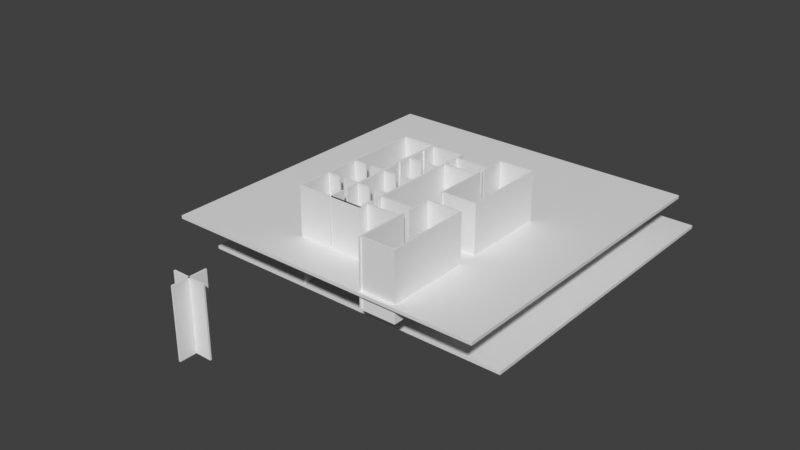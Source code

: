 # Source: Inside.blend  (saved by Blender 3.6.11; exported with 4.5.12 LTS)
import bpy
from mathutils import Matrix  # noqa: F401  (used for matrix-valued properties, if any)

bpy.ops.wm.read_factory_settings(use_empty=True)
scene = bpy.context.scene
scene.name = 'Scene'

# ---- collections
col_collection = bpy.data.collections.new('Collection'); scene.collection.children.link(col_collection)
col_aroundwalls = bpy.data.collections.new('aroundWalls'); col_collection.children.link(col_aroundwalls)
col_default = bpy.data.collections.new('DEFAULT'); col_collection.children.link(col_default)
col_doorroom = bpy.data.collections.new('DoorRoom'); col_collection.children.link(col_doorroom)
col_zdoorwall = bpy.data.collections.new('zDoorWall'); col_doorroom.children.link(col_zdoorwall)
col_xdoorwall = bpy.data.collections.new('xDoorWall'); col_doorroom.children.link(col_xdoorwall)
col_xdoorwall_001 = bpy.data.collections.new('xDoorWall.001'); col_doorroom.children.link(col_xdoorwall_001)
col_4menroom = bpy.data.collections.new('4menRoom'); col_collection.children.link(col_4menroom)
col_rouka = bpy.data.collections.new('Rouka'); col_collection.children.link(col_rouka)
col_any = bpy.data.collections.new('Any'); col_collection.children.link(col_any)
col_doorroom_001 = bpy.data.collections.new('DoorRoom.001'); col_collection.children.link(col_doorroom_001)
col_zdoorwall_001 = bpy.data.collections.new('zDoorWall.001'); col_doorroom_001.children.link(col_zdoorwall_001)
col_xdoorwall_003 = bpy.data.collections.new('xDoorWall.003'); col_doorroom_001.children.link(col_xdoorwall_003)
col_xdoorwall_002 = bpy.data.collections.new('xDoorWall.002'); col_doorroom_001.children.link(col_xdoorwall_002)
col_items = bpy.data.collections.new('Items'); col_collection.children.link(col_items)
col_enemy = bpy.data.collections.new('Enemy'); col_collection.children.link(col_enemy)
col_doorroom_002 = bpy.data.collections.new('DoorRoom.002'); col_collection.children.link(col_doorroom_002)
col_zdoorwall_002 = bpy.data.collections.new('zDoorWall.002'); col_doorroom_002.children.link(col_zdoorwall_002)
col_xdoorwall_004 = bpy.data.collections.new('xDoorWall.004'); col_doorroom_002.children.link(col_xdoorwall_004)
col_xdoorwall_005 = bpy.data.collections.new('xDoorWall.005'); col_doorroom_002.children.link(col_xdoorwall_005)
col_collection_11 = bpy.data.collections.new('Collection 11'); col_collection.children.link(col_collection_11)
col_rouka_001 = bpy.data.collections.new('Rouka.001'); col_collection.children.link(col_rouka_001)
col_any_001 = bpy.data.collections.new('Any.001'); col_collection.children.link(col_any_001)

# ---- materials (node trees are filled in below, after node groups)
mat_material = bpy.data.materials.new('Material')
mat_material.alpha_threshold = 0.0
mat_material.use_transparent_shadow = False
mat_material.roughness = 0.5
mat_material.line_color = (0.0, 0.0, 0.0, 1.0)
mat_material_001 = bpy.data.materials.new('Material.001')
mat_material_001.alpha_threshold = 0.0
mat_material_001.use_transparent_shadow = False
mat_material_001.roughness = 0.5
mat_material_001.line_color = (0.0, 0.0, 0.0, 1.0)

# ---- material node trees
mat_material.use_nodes = True; mat_material.node_tree.nodes.clear()
_N = mat_material.node_tree.nodes; _L = mat_material.node_tree.links
n0 = _N.new('ShaderNodeOutputMaterial'); n0.name = 'Material Output'; n0.location = (300, 300)
n1 = _N.new('ShaderNodeBsdfPrincipled'); n1.name = 'Principled BSDF'; n1.location = (10, 300)
n1.inputs[3].default_value = 1.45
n1.inputs[27].default_value = (0.0, 0.0, 0.0, 1.0)
_L.new(n1.outputs[0], n0.inputs[0])
n0.is_active_output = True
mat_material_001.use_nodes = True; mat_material_001.node_tree.nodes.clear()
_N = mat_material_001.node_tree.nodes; _L = mat_material_001.node_tree.links
n0 = _N.new('ShaderNodeOutputMaterial'); n0.name = 'Material Output'; n0.location = (300, 300)
n1 = _N.new('ShaderNodeBsdfPrincipled'); n1.name = 'Principled BSDF'; n1.location = (10, 300)
n1.inputs[3].default_value = 1.45
n1.inputs[27].default_value = (0.0, 0.0, 0.0, 1.0)
_L.new(n1.outputs[0], n0.inputs[0])
n0.is_active_output = True

# ---- world
world_world = bpy.data.worlds.new('World'); scene.world = world_world
world_world.use_nodes = True; world_world.node_tree.nodes.clear()
_N = world_world.node_tree.nodes; _L = world_world.node_tree.links
n0 = _N.new('ShaderNodeOutputWorld'); n0.name = 'World Output'; n0.location = (300, 300)
n1 = _N.new('ShaderNodeBackground'); n1.name = 'Background'; n1.location = (10, 300)
n1.inputs[0].default_value = (0.05088, 0.05088, 0.05088, 1.0)
_L.new(n1.outputs[0], n0.inputs[0])
n0.is_active_output = True
world_world.color = (0.05088, 0.05088, 0.05088)
world_world.use_sun_shadow = False
world_world.sun_shadow_jitter_overblur = 0.0

# ---- meshes
me_cube = bpy.data.meshes.new('Cube')
me_cube.from_pydata([(1.0, 1.0, 1.0), (1.0, 1.0, -1.0), (1.0, -1.0, 1.0), (1.0, -1.0, -1.0), (-1.0, 1.0, 1.0), (-1.0, 1.0, -1.0), (-1.0, -1.0, 1.0), (-1.0, -1.0, -1.0)], [], [(0, 4, 6, 2), (3, 2, 6, 7), (7, 6, 4, 5), (5, 1, 3, 7), (1, 0, 2, 3), (5, 4, 0, 1)])
_uv = me_cube.uv_layers.new(name='UVMap')
_uv.uv.foreach_set('vector', [0.625, 0.5, 0.875, 0.5, 0.875, 0.75, 0.625, 0.75, 0.375, 0.75, 0.625, 0.75, 0.625, 1.0, 0.375, 1.0, 0.375, 0.0, 0.625, 0.0, 0.625, 0.25, 0.375, 0.25, 0.125, 0.5, 0.375, 0.5, 0.375, 0.75, 0.125, 0.75, 0.375, 0.5, 0.625, 0.5, 0.625, 0.75, 0.375, 0.75, 0.375, 0.25, 0.625, 0.25, 0.625, 0.5, 0.375, 0.5])
me_cube.materials.append(mat_material)
me_cube.use_mirror_vertex_groups = False
me_cube.update()
me_cube_001 = bpy.data.meshes.new('Cube.001')
me_cube_001.from_pydata([(1.0, 1.0, 1.0), (1.0, 1.0, -1.0), (1.0, -1.0, 1.0), (1.0, -1.0, -1.0), (-1.0, 1.0, 1.0), (-1.0, 1.0, -1.0), (-1.0, -1.0, 1.0), (-1.0, -1.0, -1.0)], [], [(0, 4, 6, 2), (3, 2, 6, 7), (7, 6, 4, 5), (5, 1, 3, 7), (1, 0, 2, 3), (5, 4, 0, 1)])
_uv = me_cube_001.uv_layers.new(name='UVMap')
_uv.uv.foreach_set('vector', [0.625, 0.5, 0.875, 0.5, 0.875, 0.75, 0.625, 0.75, 0.375, 0.75, 0.625, 0.75, 0.625, 1.0, 0.375, 1.0, 0.375, 0.0, 0.625, 0.0, 0.625, 0.25, 0.375, 0.25, 0.125, 0.5, 0.375, 0.5, 0.375, 0.75, 0.125, 0.75, 0.375, 0.5, 0.625, 0.5, 0.625, 0.75, 0.375, 0.75, 0.375, 0.25, 0.625, 0.25, 0.625, 0.5, 0.375, 0.5])
me_cube_001.materials.append(mat_material_001)
me_cube_001.use_mirror_vertex_groups = False
me_cube_001.update()
me_004 = bpy.data.meshes.new('立方体.004')
me_004.from_pydata([(-1.0, -1.0, -1.0), (-1.0, -1.0, 1.0), (-1.0, 1.0, -1.0), (-1.0, 1.0, 1.0), (1.0, -1.0, -1.0), (1.0, -1.0, 1.0), (1.0, 1.0, -1.0), (1.0, 1.0, 1.0)], [], [(0, 1, 3, 2), (2, 3, 7, 6), (6, 7, 5, 4), (4, 5, 1, 0), (2, 6, 4, 0), (7, 3, 1, 5)])
_uv = me_004.uv_layers.new(name='UVマップ')
_uv.uv.foreach_set('vector', [0.375, 0.0, 0.625, 0.0, 0.625, 0.25, 0.375, 0.25, 0.375, 0.25, 0.625, 0.25, 0.625, 0.5, 0.375, 0.5, 0.375, 0.5, 0.625, 0.5, 0.625, 0.75, 0.375, 0.75, 0.375, 0.75, 0.625, 0.75, 0.625, 1.0, 0.375, 1.0, 0.125, 0.5, 0.375, 0.5, 0.375, 0.75, 0.125, 0.75, 0.625, 0.5, 0.875, 0.5, 0.875, 0.75, 0.625, 0.75])
me_004.update()
me_010 = bpy.data.meshes.new('立方体.010')
me_010.from_pydata([(-1.0, -1.0, -1.0), (-1.0, -1.0, 1.0), (-1.0, 1.0, -1.0), (-1.0, 1.0, 1.0), (1.0, -1.0, -1.0), (1.0, -1.0, 1.0), (1.0, 1.0, -1.0), (1.0, 1.0, 1.0)], [], [(0, 1, 3, 2), (2, 3, 7, 6), (6, 7, 5, 4), (4, 5, 1, 0), (2, 6, 4, 0), (7, 3, 1, 5)])
_uv = me_010.uv_layers.new(name='UVマップ')
_uv.uv.foreach_set('vector', [0.375, 0.0, 0.625, 0.0, 0.625, 0.25, 0.375, 0.25, 0.375, 0.25, 0.625, 0.25, 0.625, 0.5, 0.375, 0.5, 0.375, 0.5, 0.625, 0.5, 0.625, 0.75, 0.375, 0.75, 0.375, 0.75, 0.625, 0.75, 0.625, 1.0, 0.375, 1.0, 0.125, 0.5, 0.375, 0.5, 0.375, 0.75, 0.125, 0.75, 0.625, 0.5, 0.875, 0.5, 0.875, 0.75, 0.625, 0.75])
me_010.update()
me_011 = bpy.data.meshes.new('立方体.011')
me_011.from_pydata([(-1.0, -1.0, -1.0), (-1.0, -1.0, 1.0), (-1.0, 1.0, -1.0), (-1.0, 1.0, 1.0), (1.0, -1.0, -1.0), (1.0, -1.0, 1.0), (1.0, 1.0, -1.0), (1.0, 1.0, 1.0)], [], [(0, 1, 3, 2), (2, 3, 7, 6), (6, 7, 5, 4), (4, 5, 1, 0), (2, 6, 4, 0), (7, 3, 1, 5)])
_uv = me_011.uv_layers.new(name='UVマップ')
_uv.uv.foreach_set('vector', [0.375, 0.0, 0.625, 0.0, 0.625, 0.25, 0.375, 0.25, 0.375, 0.25, 0.625, 0.25, 0.625, 0.5, 0.375, 0.5, 0.375, 0.5, 0.625, 0.5, 0.625, 0.75, 0.375, 0.75, 0.375, 0.75, 0.625, 0.75, 0.625, 1.0, 0.375, 1.0, 0.125, 0.5, 0.375, 0.5, 0.375, 0.75, 0.125, 0.75, 0.625, 0.5, 0.875, 0.5, 0.875, 0.75, 0.625, 0.75])
me_011.update()
me_021 = bpy.data.meshes.new('立方体.021')
me_021.from_pydata([(-1.0, -1.0, -1.0), (-1.0, -1.0, 1.0), (-1.0, 1.0, -1.0), (-1.0, 1.0, 1.0), (1.0, -1.0, -1.0), (1.0, -1.0, 1.0), (1.0, 1.0, -1.0), (1.0, 1.0, 1.0)], [], [(0, 1, 3, 2), (2, 3, 7, 6), (6, 7, 5, 4), (4, 5, 1, 0), (2, 6, 4, 0), (7, 3, 1, 5)])
_uv = me_021.uv_layers.new(name='UVマップ')
_uv.uv.foreach_set('vector', [0.375, 0.0, 0.625, 0.0, 0.625, 0.25, 0.375, 0.25, 0.375, 0.25, 0.625, 0.25, 0.625, 0.5, 0.375, 0.5, 0.375, 0.5, 0.625, 0.5, 0.625, 0.75, 0.375, 0.75, 0.375, 0.75, 0.625, 0.75, 0.625, 1.0, 0.375, 1.0, 0.125, 0.5, 0.375, 0.5, 0.375, 0.75, 0.125, 0.75, 0.625, 0.5, 0.875, 0.5, 0.875, 0.75, 0.625, 0.75])
me_021.update()
me_007 = bpy.data.meshes.new('立方体.007')
me_007.from_pydata([(-1.0, -1.0, -1.0), (-1.0, -1.0, 1.0), (-1.0, 1.0, -1.0), (-1.0, 1.0, 1.0), (1.0, -1.0, -1.0), (1.0, -1.0, 1.0), (1.0, 1.0, -1.0), (1.0, 1.0, 1.0)], [], [(0, 1, 3, 2), (2, 3, 7, 6), (6, 7, 5, 4), (4, 5, 1, 0), (2, 6, 4, 0), (7, 3, 1, 5)])
_uv = me_007.uv_layers.new(name='UVマップ')
_uv.uv.foreach_set('vector', [0.375, 0.0, 0.625, 0.0, 0.625, 0.25, 0.375, 0.25, 0.375, 0.25, 0.625, 0.25, 0.625, 0.5, 0.375, 0.5, 0.375, 0.5, 0.625, 0.5, 0.625, 0.75, 0.375, 0.75, 0.375, 0.75, 0.625, 0.75, 0.625, 1.0, 0.375, 1.0, 0.125, 0.5, 0.375, 0.5, 0.375, 0.75, 0.125, 0.75, 0.625, 0.5, 0.875, 0.5, 0.875, 0.75, 0.625, 0.75])
me_007.update()
me_026 = bpy.data.meshes.new('立方体.026')
me_026.from_pydata([(-1.0, -1.0, -1.0), (-1.0, -1.0, 1.0), (-1.0, 1.0, -1.0), (-1.0, 1.0, 1.0), (1.0, -1.0, -1.0), (1.0, -1.0, 1.0), (1.0, 1.0, -1.0), (1.0, 1.0, 1.0)], [], [(0, 1, 3, 2), (2, 3, 7, 6), (6, 7, 5, 4), (4, 5, 1, 0), (2, 6, 4, 0), (7, 3, 1, 5)])
_uv = me_026.uv_layers.new(name='UVマップ')
_uv.uv.foreach_set('vector', [0.375, 0.0, 0.625, 0.0, 0.625, 0.25, 0.375, 0.25, 0.375, 0.25, 0.625, 0.25, 0.625, 0.5, 0.375, 0.5, 0.375, 0.5, 0.625, 0.5, 0.625, 0.75, 0.375, 0.75, 0.375, 0.75, 0.625, 0.75, 0.625, 1.0, 0.375, 1.0, 0.125, 0.5, 0.375, 0.5, 0.375, 0.75, 0.125, 0.75, 0.625, 0.5, 0.875, 0.5, 0.875, 0.75, 0.625, 0.75])
me_026.update()
me_034 = bpy.data.meshes.new('立方体.034')
me_034.from_pydata([(-1.0, -1.0, -1.0), (-1.0, -1.0, 1.0), (-1.0, 1.0, -1.0), (-1.0, 1.0, 1.0), (1.0, -1.0, -1.0), (1.0, -1.0, 1.0), (1.0, 1.0, -1.0), (1.0, 1.0, 1.0)], [], [(0, 1, 3, 2), (2, 3, 7, 6), (6, 7, 5, 4), (4, 5, 1, 0), (2, 6, 4, 0), (7, 3, 1, 5)])
_uv = me_034.uv_layers.new(name='UVマップ')
_uv.uv.foreach_set('vector', [0.375, 0.0, 0.625, 0.0, 0.625, 0.25, 0.375, 0.25, 0.375, 0.25, 0.625, 0.25, 0.625, 0.5, 0.375, 0.5, 0.375, 0.5, 0.625, 0.5, 0.625, 0.75, 0.375, 0.75, 0.375, 0.75, 0.625, 0.75, 0.625, 1.0, 0.375, 1.0, 0.125, 0.5, 0.375, 0.5, 0.375, 0.75, 0.125, 0.75, 0.625, 0.5, 0.875, 0.5, 0.875, 0.75, 0.625, 0.75])
me_034.update()
me_023 = bpy.data.meshes.new('立方体.023')
me_023.from_pydata([(-1.0, -1.0, -1.0), (-1.0, -1.0, 1.0), (-1.0, 1.0, -1.0), (-1.0, 1.0, 1.0), (1.0, -1.0, -1.0), (1.0, -1.0, 1.0), (1.0, 1.0, -1.0), (1.0, 1.0, 1.0)], [], [(0, 1, 3, 2), (2, 3, 7, 6), (6, 7, 5, 4), (4, 5, 1, 0), (2, 6, 4, 0), (7, 3, 1, 5)])
_uv = me_023.uv_layers.new(name='UVマップ')
_uv.uv.foreach_set('vector', [0.375, 0.0, 0.625, 0.0, 0.625, 0.25, 0.375, 0.25, 0.375, 0.25, 0.625, 0.25, 0.625, 0.5, 0.375, 0.5, 0.375, 0.5, 0.625, 0.5, 0.625, 0.75, 0.375, 0.75, 0.375, 0.75, 0.625, 0.75, 0.625, 1.0, 0.375, 1.0, 0.125, 0.5, 0.375, 0.5, 0.375, 0.75, 0.125, 0.75, 0.625, 0.5, 0.875, 0.5, 0.875, 0.75, 0.625, 0.75])
me_023.update()
me_022 = bpy.data.meshes.new('立方体.022')
me_022.from_pydata([(-1.0, -1.0, -1.0), (-1.0, -1.0, 1.0), (-1.0, 1.0, -1.0), (-1.0, 1.0, 1.0), (1.0, -1.0, -1.0), (1.0, -1.0, 1.0), (1.0, 1.0, -1.0), (1.0, 1.0, 1.0)], [], [(0, 1, 3, 2), (2, 3, 7, 6), (6, 7, 5, 4), (4, 5, 1, 0), (2, 6, 4, 0), (7, 3, 1, 5)])
_uv = me_022.uv_layers.new(name='UVマップ')
_uv.uv.foreach_set('vector', [0.375, 0.0, 0.625, 0.0, 0.625, 0.25, 0.375, 0.25, 0.375, 0.25, 0.625, 0.25, 0.625, 0.5, 0.375, 0.5, 0.375, 0.5, 0.625, 0.5, 0.625, 0.75, 0.375, 0.75, 0.375, 0.75, 0.625, 0.75, 0.625, 1.0, 0.375, 1.0, 0.125, 0.5, 0.375, 0.5, 0.375, 0.75, 0.125, 0.75, 0.625, 0.5, 0.875, 0.5, 0.875, 0.75, 0.625, 0.75])
me_022.update()
me_014 = bpy.data.meshes.new('立方体.014')
me_014.from_pydata([(-1.0, -1.0, -1.0), (-1.0, -1.0, 1.0), (-1.0, 1.0, -1.0), (-1.0, 1.0, 1.0), (1.0, -1.0, -1.0), (1.0, -1.0, 1.0), (1.0, 1.0, -1.0), (1.0, 1.0, 1.0)], [], [(0, 1, 3, 2), (2, 3, 7, 6), (6, 7, 5, 4), (4, 5, 1, 0), (2, 6, 4, 0), (7, 3, 1, 5)])
_uv = me_014.uv_layers.new(name='UVマップ')
_uv.uv.foreach_set('vector', [0.375, 0.0, 0.625, 0.0, 0.625, 0.25, 0.375, 0.25, 0.375, 0.25, 0.625, 0.25, 0.625, 0.5, 0.375, 0.5, 0.375, 0.5, 0.625, 0.5, 0.625, 0.75, 0.375, 0.75, 0.375, 0.75, 0.625, 0.75, 0.625, 1.0, 0.375, 1.0, 0.125, 0.5, 0.375, 0.5, 0.375, 0.75, 0.125, 0.75, 0.625, 0.5, 0.875, 0.5, 0.875, 0.75, 0.625, 0.75])
me_014.update()
me_013 = bpy.data.meshes.new('立方体.013')
me_013.from_pydata([(-1.0, -1.0, -1.0), (-1.0, -1.0, 1.0), (-1.0, 1.0, -1.0), (-1.0, 1.0, 1.0), (1.0, -1.0, -1.0), (1.0, -1.0, 1.0), (1.0, 1.0, -1.0), (1.0, 1.0, 1.0)], [], [(0, 1, 3, 2), (2, 3, 7, 6), (6, 7, 5, 4), (4, 5, 1, 0), (2, 6, 4, 0), (7, 3, 1, 5)])
_uv = me_013.uv_layers.new(name='UVマップ')
_uv.uv.foreach_set('vector', [0.375, 0.0, 0.625, 0.0, 0.625, 0.25, 0.375, 0.25, 0.375, 0.25, 0.625, 0.25, 0.625, 0.5, 0.375, 0.5, 0.375, 0.5, 0.625, 0.5, 0.625, 0.75, 0.375, 0.75, 0.375, 0.75, 0.625, 0.75, 0.625, 1.0, 0.375, 1.0, 0.125, 0.5, 0.375, 0.5, 0.375, 0.75, 0.125, 0.75, 0.625, 0.5, 0.875, 0.5, 0.875, 0.75, 0.625, 0.75])
me_013.update()
me_019 = bpy.data.meshes.new('立方体.019')
me_019.from_pydata([(-1.0, -1.0, -1.0), (-1.0, -1.0, 1.0), (-1.0, 1.0, -1.0), (-1.0, 1.0, 1.0), (1.0, -1.0, -1.0), (1.0, -1.0, 1.0), (1.0, 1.0, -1.0), (1.0, 1.0, 1.0)], [], [(0, 1, 3, 2), (2, 3, 7, 6), (6, 7, 5, 4), (4, 5, 1, 0), (2, 6, 4, 0), (7, 3, 1, 5)])
_uv = me_019.uv_layers.new(name='UVマップ')
_uv.uv.foreach_set('vector', [0.375, 0.0, 0.625, 0.0, 0.625, 0.25, 0.375, 0.25, 0.375, 0.25, 0.625, 0.25, 0.625, 0.5, 0.375, 0.5, 0.375, 0.5, 0.625, 0.5, 0.625, 0.75, 0.375, 0.75, 0.375, 0.75, 0.625, 0.75, 0.625, 1.0, 0.375, 1.0, 0.125, 0.5, 0.375, 0.5, 0.375, 0.75, 0.125, 0.75, 0.625, 0.5, 0.875, 0.5, 0.875, 0.75, 0.625, 0.75])
me_019.update()
me_020 = bpy.data.meshes.new('立方体.020')
me_020.from_pydata([(-1.0, -1.0, -1.0), (-1.0, -1.0, 1.0), (-1.0, 1.0, -1.0), (-1.0, 1.0, 1.0), (1.0, -1.0, -1.0), (1.0, -1.0, 1.0), (1.0, 1.0, -1.0), (1.0, 1.0, 1.0)], [], [(0, 1, 3, 2), (2, 3, 7, 6), (6, 7, 5, 4), (4, 5, 1, 0), (2, 6, 4, 0), (7, 3, 1, 5)])
_uv = me_020.uv_layers.new(name='UVマップ')
_uv.uv.foreach_set('vector', [0.375, 0.0, 0.625, 0.0, 0.625, 0.25, 0.375, 0.25, 0.375, 0.25, 0.625, 0.25, 0.625, 0.5, 0.375, 0.5, 0.375, 0.5, 0.625, 0.5, 0.625, 0.75, 0.375, 0.75, 0.375, 0.75, 0.625, 0.75, 0.625, 1.0, 0.375, 1.0, 0.125, 0.5, 0.375, 0.5, 0.375, 0.75, 0.125, 0.75, 0.625, 0.5, 0.875, 0.5, 0.875, 0.75, 0.625, 0.75])
me_020.update()
me_024 = bpy.data.meshes.new('立方体.024')
me_024.from_pydata([(-1.0, -1.0, -1.0), (-1.0, -1.0, 1.0), (-1.0, 1.0, -1.0), (-1.0, 1.0, 1.0), (1.0, -1.0, -1.0), (1.0, -1.0, 1.0), (1.0, 1.0, -1.0), (1.0, 1.0, 1.0)], [], [(0, 1, 3, 2), (2, 3, 7, 6), (6, 7, 5, 4), (4, 5, 1, 0), (2, 6, 4, 0), (7, 3, 1, 5)])
_uv = me_024.uv_layers.new(name='UVマップ')
_uv.uv.foreach_set('vector', [0.375, 0.0, 0.625, 0.0, 0.625, 0.25, 0.375, 0.25, 0.375, 0.25, 0.625, 0.25, 0.625, 0.5, 0.375, 0.5, 0.375, 0.5, 0.625, 0.5, 0.625, 0.75, 0.375, 0.75, 0.375, 0.75, 0.625, 0.75, 0.625, 1.0, 0.375, 1.0, 0.125, 0.5, 0.375, 0.5, 0.375, 0.75, 0.125, 0.75, 0.625, 0.5, 0.875, 0.5, 0.875, 0.75, 0.625, 0.75])
me_024.update()
me_025 = bpy.data.meshes.new('立方体.025')
me_025.from_pydata([(-1.0, -1.0, -1.0), (-1.0, -1.0, 1.0), (-1.0, 1.0, -1.0), (-1.0, 1.0, 1.0), (1.0, -1.0, -1.0), (1.0, -1.0, 1.0), (1.0, 1.0, -1.0), (1.0, 1.0, 1.0)], [], [(0, 1, 3, 2), (2, 3, 7, 6), (6, 7, 5, 4), (4, 5, 1, 0), (2, 6, 4, 0), (7, 3, 1, 5)])
_uv = me_025.uv_layers.new(name='UVマップ')
_uv.uv.foreach_set('vector', [0.375, 0.0, 0.625, 0.0, 0.625, 0.25, 0.375, 0.25, 0.375, 0.25, 0.625, 0.25, 0.625, 0.5, 0.375, 0.5, 0.375, 0.5, 0.625, 0.5, 0.625, 0.75, 0.375, 0.75, 0.375, 0.75, 0.625, 0.75, 0.625, 1.0, 0.375, 1.0, 0.125, 0.5, 0.375, 0.5, 0.375, 0.75, 0.125, 0.75, 0.625, 0.5, 0.875, 0.5, 0.875, 0.75, 0.625, 0.75])
me_025.update()
me_027 = bpy.data.meshes.new('立方体.027')
me_027.from_pydata([(-1.0, -1.0, -1.0), (-1.0, -1.0, 1.0), (-1.0, 1.0, -1.0), (-1.0, 1.0, 1.0), (1.0, -1.0, -1.0), (1.0, -1.0, 1.0), (1.0, 1.0, -1.0), (1.0, 1.0, 1.0)], [], [(0, 1, 3, 2), (2, 3, 7, 6), (6, 7, 5, 4), (4, 5, 1, 0), (2, 6, 4, 0), (7, 3, 1, 5)])
_uv = me_027.uv_layers.new(name='UVマップ')
_uv.uv.foreach_set('vector', [0.375, 0.0, 0.625, 0.0, 0.625, 0.25, 0.375, 0.25, 0.375, 0.25, 0.625, 0.25, 0.625, 0.5, 0.375, 0.5, 0.375, 0.5, 0.625, 0.5, 0.625, 0.75, 0.375, 0.75, 0.375, 0.75, 0.625, 0.75, 0.625, 1.0, 0.375, 1.0, 0.125, 0.5, 0.375, 0.5, 0.375, 0.75, 0.125, 0.75, 0.625, 0.5, 0.875, 0.5, 0.875, 0.75, 0.625, 0.75])
me_027.update()
me_008 = bpy.data.meshes.new('立方体.008')
me_008.from_pydata([(-1.0, -1.0, -1.0), (-1.0, -1.0, 1.0), (-1.0, 1.0, -1.0), (-1.0, 1.0, 1.0), (1.0, -1.0, -1.0), (1.0, -1.0, 1.0), (1.0, 1.0, -1.0), (1.0, 1.0, 1.0)], [], [(0, 1, 3, 2), (2, 3, 7, 6), (6, 7, 5, 4), (4, 5, 1, 0), (2, 6, 4, 0), (7, 3, 1, 5)])
_uv = me_008.uv_layers.new(name='UVマップ')
_uv.uv.foreach_set('vector', [0.375, 0.0, 0.625, 0.0, 0.625, 0.25, 0.375, 0.25, 0.375, 0.25, 0.625, 0.25, 0.625, 0.5, 0.375, 0.5, 0.375, 0.5, 0.625, 0.5, 0.625, 0.75, 0.375, 0.75, 0.375, 0.75, 0.625, 0.75, 0.625, 1.0, 0.375, 1.0, 0.125, 0.5, 0.375, 0.5, 0.375, 0.75, 0.125, 0.75, 0.625, 0.5, 0.875, 0.5, 0.875, 0.75, 0.625, 0.75])
me_008.update()
me_016 = bpy.data.meshes.new('立方体.016')
me_016.from_pydata([(-1.0, -1.0, -1.0), (-1.0, -1.0, 1.0), (-1.0, 1.0, -1.0), (-1.0, 1.0, 1.0), (1.0, -1.0, -1.0), (1.0, -1.0, 1.0), (1.0, 1.0, -1.0), (1.0, 1.0, 1.0)], [], [(0, 1, 3, 2), (2, 3, 7, 6), (6, 7, 5, 4), (4, 5, 1, 0), (2, 6, 4, 0), (7, 3, 1, 5)])
_uv = me_016.uv_layers.new(name='UVマップ')
_uv.uv.foreach_set('vector', [0.375, 0.0, 0.625, 0.0, 0.625, 0.25, 0.375, 0.25, 0.375, 0.25, 0.625, 0.25, 0.625, 0.5, 0.375, 0.5, 0.375, 0.5, 0.625, 0.5, 0.625, 0.75, 0.375, 0.75, 0.375, 0.75, 0.625, 0.75, 0.625, 1.0, 0.375, 1.0, 0.125, 0.5, 0.375, 0.5, 0.375, 0.75, 0.125, 0.75, 0.625, 0.5, 0.875, 0.5, 0.875, 0.75, 0.625, 0.75])
me_016.update()
me_012 = bpy.data.meshes.new('立方体.012')
me_012.from_pydata([(-1.0, -1.0, -1.0), (-1.0, -1.0, 1.0), (-1.0, 1.0, -1.0), (-1.0, 1.0, 1.0), (1.0, -1.0, -1.0), (1.0, -1.0, 1.0), (1.0, 1.0, -1.0), (1.0, 1.0, 1.0)], [], [(0, 1, 3, 2), (2, 3, 7, 6), (6, 7, 5, 4), (4, 5, 1, 0), (2, 6, 4, 0), (7, 3, 1, 5)])
_uv = me_012.uv_layers.new(name='UVマップ')
_uv.uv.foreach_set('vector', [0.375, 0.0, 0.625, 0.0, 0.625, 0.25, 0.375, 0.25, 0.375, 0.25, 0.625, 0.25, 0.625, 0.5, 0.375, 0.5, 0.375, 0.5, 0.625, 0.5, 0.625, 0.75, 0.375, 0.75, 0.375, 0.75, 0.625, 0.75, 0.625, 1.0, 0.375, 1.0, 0.125, 0.5, 0.375, 0.5, 0.375, 0.75, 0.125, 0.75, 0.625, 0.5, 0.875, 0.5, 0.875, 0.75, 0.625, 0.75])
me_012.update()
me_017 = bpy.data.meshes.new('立方体.017')
me_017.from_pydata([(-1.0, -1.0, -1.0), (-1.0, -1.0, 1.0), (-1.0, 1.0, -1.0), (-1.0, 1.0, 1.0), (1.0, -1.0, -1.0), (1.0, -1.0, 1.0), (1.0, 1.0, -1.0), (1.0, 1.0, 1.0)], [], [(0, 1, 3, 2), (2, 3, 7, 6), (6, 7, 5, 4), (4, 5, 1, 0), (2, 6, 4, 0), (7, 3, 1, 5)])
_uv = me_017.uv_layers.new(name='UVマップ')
_uv.uv.foreach_set('vector', [0.375, 0.0, 0.625, 0.0, 0.625, 0.25, 0.375, 0.25, 0.375, 0.25, 0.625, 0.25, 0.625, 0.5, 0.375, 0.5, 0.375, 0.5, 0.625, 0.5, 0.625, 0.75, 0.375, 0.75, 0.375, 0.75, 0.625, 0.75, 0.625, 1.0, 0.375, 1.0, 0.125, 0.5, 0.375, 0.5, 0.375, 0.75, 0.125, 0.75, 0.625, 0.5, 0.875, 0.5, 0.875, 0.75, 0.625, 0.75])
me_017.update()
me_015 = bpy.data.meshes.new('立方体.015')
me_015.from_pydata([(-1.0, -1.0, -1.0), (-1.0, -1.0, 1.0), (-1.0, 1.0, -1.0), (-1.0, 1.0, 1.0), (1.0, -1.0, -1.0), (1.0, -1.0, 1.0), (1.0, 1.0, -1.0), (1.0, 1.0, 1.0)], [], [(0, 1, 3, 2), (2, 3, 7, 6), (6, 7, 5, 4), (4, 5, 1, 0), (2, 6, 4, 0), (7, 3, 1, 5)])
_uv = me_015.uv_layers.new(name='UVマップ')
_uv.uv.foreach_set('vector', [0.375, 0.0, 0.625, 0.0, 0.625, 0.25, 0.375, 0.25, 0.375, 0.25, 0.625, 0.25, 0.625, 0.5, 0.375, 0.5, 0.375, 0.5, 0.625, 0.5, 0.625, 0.75, 0.375, 0.75, 0.375, 0.75, 0.625, 0.75, 0.625, 1.0, 0.375, 1.0, 0.125, 0.5, 0.375, 0.5, 0.375, 0.75, 0.125, 0.75, 0.625, 0.5, 0.875, 0.5, 0.875, 0.75, 0.625, 0.75])
me_015.update()
me_018 = bpy.data.meshes.new('立方体.018')
me_018.from_pydata([(-1.0, -1.0, -1.0), (-1.0, -1.0, 1.0), (-1.0, 1.0, -1.0), (-1.0, 1.0, 1.0), (1.0, -1.0, -1.0), (1.0, -1.0, 1.0), (1.0, 1.0, -1.0), (1.0, 1.0, 1.0)], [], [(0, 1, 3, 2), (2, 3, 7, 6), (6, 7, 5, 4), (4, 5, 1, 0), (2, 6, 4, 0), (7, 3, 1, 5)])
_uv = me_018.uv_layers.new(name='UVマップ')
_uv.uv.foreach_set('vector', [0.375, 0.0, 0.625, 0.0, 0.625, 0.25, 0.375, 0.25, 0.375, 0.25, 0.625, 0.25, 0.625, 0.5, 0.375, 0.5, 0.375, 0.5, 0.625, 0.5, 0.625, 0.75, 0.375, 0.75, 0.375, 0.75, 0.625, 0.75, 0.625, 1.0, 0.375, 1.0, 0.125, 0.5, 0.375, 0.5, 0.375, 0.75, 0.125, 0.75, 0.625, 0.5, 0.875, 0.5, 0.875, 0.75, 0.625, 0.75])
me_018.update()
me_028 = bpy.data.meshes.new('立方体.028')
me_028.from_pydata([(-1.0, -1.0, -1.0), (-1.0, -1.0, 1.0), (-1.0, 1.0, -1.0), (-1.0, 1.0, 1.0), (1.0, -1.0, -1.0), (1.0, -1.0, 1.0), (1.0, 1.0, -1.0), (1.0, 1.0, 1.0)], [], [(0, 1, 3, 2), (2, 3, 7, 6), (6, 7, 5, 4), (4, 5, 1, 0), (2, 6, 4, 0), (7, 3, 1, 5)])
_uv = me_028.uv_layers.new(name='UVマップ')
_uv.uv.foreach_set('vector', [0.375, 0.0, 0.625, 0.0, 0.625, 0.25, 0.375, 0.25, 0.375, 0.25, 0.625, 0.25, 0.625, 0.5, 0.375, 0.5, 0.375, 0.5, 0.625, 0.5, 0.625, 0.75, 0.375, 0.75, 0.375, 0.75, 0.625, 0.75, 0.625, 1.0, 0.375, 1.0, 0.125, 0.5, 0.375, 0.5, 0.375, 0.75, 0.125, 0.75, 0.625, 0.5, 0.875, 0.5, 0.875, 0.75, 0.625, 0.75])
me_028.update()
me_029 = bpy.data.meshes.new('立方体.029')
me_029.from_pydata([(-1.0, -1.0, -1.0), (-1.0, -1.0, 1.0), (-1.0, 1.0, -1.0), (-1.0, 1.0, 1.0), (1.0, -1.0, -1.0), (1.0, -1.0, 1.0), (1.0, 1.0, -1.0), (1.0, 1.0, 1.0)], [], [(0, 1, 3, 2), (2, 3, 7, 6), (6, 7, 5, 4), (4, 5, 1, 0), (2, 6, 4, 0), (7, 3, 1, 5)])
_uv = me_029.uv_layers.new(name='UVマップ')
_uv.uv.foreach_set('vector', [0.375, 0.0, 0.625, 0.0, 0.625, 0.25, 0.375, 0.25, 0.375, 0.25, 0.625, 0.25, 0.625, 0.5, 0.375, 0.5, 0.375, 0.5, 0.625, 0.5, 0.625, 0.75, 0.375, 0.75, 0.375, 0.75, 0.625, 0.75, 0.625, 1.0, 0.375, 1.0, 0.125, 0.5, 0.375, 0.5, 0.375, 0.75, 0.125, 0.75, 0.625, 0.5, 0.875, 0.5, 0.875, 0.75, 0.625, 0.75])
me_029.update()
me_030 = bpy.data.meshes.new('立方体.030')
me_030.from_pydata([(-1.0, -1.0, -1.0), (-1.0, -1.0, 1.0), (-1.0, 1.0, -1.0), (-1.0, 1.0, 1.0), (1.0, -1.0, -1.0), (1.0, -1.0, 1.0), (1.0, 1.0, -1.0), (1.0, 1.0, 1.0)], [], [(0, 1, 3, 2), (2, 3, 7, 6), (6, 7, 5, 4), (4, 5, 1, 0), (2, 6, 4, 0), (7, 3, 1, 5)])
_uv = me_030.uv_layers.new(name='UVマップ')
_uv.uv.foreach_set('vector', [0.375, 0.0, 0.625, 0.0, 0.625, 0.25, 0.375, 0.25, 0.375, 0.25, 0.625, 0.25, 0.625, 0.5, 0.375, 0.5, 0.375, 0.5, 0.625, 0.5, 0.625, 0.75, 0.375, 0.75, 0.375, 0.75, 0.625, 0.75, 0.625, 1.0, 0.375, 1.0, 0.125, 0.5, 0.375, 0.5, 0.375, 0.75, 0.125, 0.75, 0.625, 0.5, 0.875, 0.5, 0.875, 0.75, 0.625, 0.75])
me_030.update()
me_031 = bpy.data.meshes.new('立方体.031')
me_031.from_pydata([(-1.0, -1.0, -1.0), (-1.0, -1.0, 1.0), (-1.0, 1.0, -1.0), (-1.0, 1.0, 1.0), (1.0, -1.0, -1.0), (1.0, -1.0, 1.0), (1.0, 1.0, -1.0), (1.0, 1.0, 1.0)], [], [(0, 1, 3, 2), (2, 3, 7, 6), (6, 7, 5, 4), (4, 5, 1, 0), (2, 6, 4, 0), (7, 3, 1, 5)])
_uv = me_031.uv_layers.new(name='UVマップ')
_uv.uv.foreach_set('vector', [0.375, 0.0, 0.625, 0.0, 0.625, 0.25, 0.375, 0.25, 0.375, 0.25, 0.625, 0.25, 0.625, 0.5, 0.375, 0.5, 0.375, 0.5, 0.625, 0.5, 0.625, 0.75, 0.375, 0.75, 0.375, 0.75, 0.625, 0.75, 0.625, 1.0, 0.375, 1.0, 0.125, 0.5, 0.375, 0.5, 0.375, 0.75, 0.125, 0.75, 0.625, 0.5, 0.875, 0.5, 0.875, 0.75, 0.625, 0.75])
me_031.update()
me_005 = bpy.data.meshes.new('立方体.005')
me_005.from_pydata([(-1.0, -1.0, -1.0), (-1.0, -1.0, 1.0), (-1.0, 1.0, -1.0), (-1.0, 1.0, 1.0), (1.0, -1.0, -1.0), (1.0, -1.0, 1.0), (1.0, 1.0, -1.0), (1.0, 1.0, 1.0)], [], [(0, 1, 3, 2), (2, 3, 7, 6), (6, 7, 5, 4), (4, 5, 1, 0), (2, 6, 4, 0), (7, 3, 1, 5)])
_uv = me_005.uv_layers.new(name='UVマップ')
_uv.uv.foreach_set('vector', [0.375, 0.0, 0.625, 0.0, 0.625, 0.25, 0.375, 0.25, 0.375, 0.25, 0.625, 0.25, 0.625, 0.5, 0.375, 0.5, 0.375, 0.5, 0.625, 0.5, 0.625, 0.75, 0.375, 0.75, 0.375, 0.75, 0.625, 0.75, 0.625, 1.0, 0.375, 1.0, 0.125, 0.5, 0.375, 0.5, 0.375, 0.75, 0.125, 0.75, 0.625, 0.5, 0.875, 0.5, 0.875, 0.75, 0.625, 0.75])
me_005.update()
me_006 = bpy.data.meshes.new('立方体.006')
me_006.from_pydata([(-1.0, -1.0, -1.0), (-1.0, -1.0, 1.0), (-1.0, 1.0, -1.0), (-1.0, 1.0, 1.0), (1.0, -1.0, -1.0), (1.0, -1.0, 1.0), (1.0, 1.0, -1.0), (1.0, 1.0, 1.0)], [], [(0, 1, 3, 2), (2, 3, 7, 6), (6, 7, 5, 4), (4, 5, 1, 0), (2, 6, 4, 0), (7, 3, 1, 5)])
_uv = me_006.uv_layers.new(name='UVマップ')
_uv.uv.foreach_set('vector', [0.375, 0.0, 0.625, 0.0, 0.625, 0.25, 0.375, 0.25, 0.375, 0.25, 0.625, 0.25, 0.625, 0.5, 0.375, 0.5, 0.375, 0.5, 0.625, 0.5, 0.625, 0.75, 0.375, 0.75, 0.375, 0.75, 0.625, 0.75, 0.625, 1.0, 0.375, 1.0, 0.125, 0.5, 0.375, 0.5, 0.375, 0.75, 0.125, 0.75, 0.625, 0.5, 0.875, 0.5, 0.875, 0.75, 0.625, 0.75])
me_006.update()
me_032 = bpy.data.meshes.new('立方体.032')
me_032.from_pydata([(-1.0, -1.0, -1.0), (-1.0, -1.0, 1.0), (-1.0, 1.0, -1.0), (-1.0, 1.0, 1.0), (1.0, -1.0, -1.0), (1.0, -1.0, 1.0), (1.0, 1.0, -1.0), (1.0, 1.0, 1.0)], [], [(0, 1, 3, 2), (2, 3, 7, 6), (6, 7, 5, 4), (4, 5, 1, 0), (2, 6, 4, 0), (7, 3, 1, 5)])
_uv = me_032.uv_layers.new(name='UVマップ')
_uv.uv.foreach_set('vector', [0.375, 0.0, 0.625, 0.0, 0.625, 0.25, 0.375, 0.25, 0.375, 0.25, 0.625, 0.25, 0.625, 0.5, 0.375, 0.5, 0.375, 0.5, 0.625, 0.5, 0.625, 0.75, 0.375, 0.75, 0.375, 0.75, 0.625, 0.75, 0.625, 1.0, 0.375, 1.0, 0.125, 0.5, 0.375, 0.5, 0.375, 0.75, 0.125, 0.75, 0.625, 0.5, 0.875, 0.5, 0.875, 0.75, 0.625, 0.75])
me_032.update()
me_033 = bpy.data.meshes.new('立方体.033')
me_033.from_pydata([(-1.0, -1.0, -1.0), (-1.0, -1.0, 1.0), (-1.0, 1.0, -1.0), (-1.0, 1.0, 1.0), (1.0, -1.0, -1.0), (1.0, -1.0, 1.0), (1.0, 1.0, -1.0), (1.0, 1.0, 1.0)], [], [(0, 1, 3, 2), (2, 3, 7, 6), (6, 7, 5, 4), (4, 5, 1, 0), (2, 6, 4, 0), (7, 3, 1, 5)])
_uv = me_033.uv_layers.new(name='UVマップ')
_uv.uv.foreach_set('vector', [0.375, 0.0, 0.625, 0.0, 0.625, 0.25, 0.375, 0.25, 0.375, 0.25, 0.625, 0.25, 0.625, 0.5, 0.375, 0.5, 0.375, 0.5, 0.625, 0.5, 0.625, 0.75, 0.375, 0.75, 0.375, 0.75, 0.625, 0.75, 0.625, 1.0, 0.375, 1.0, 0.125, 0.5, 0.375, 0.5, 0.375, 0.75, 0.125, 0.75, 0.625, 0.5, 0.875, 0.5, 0.875, 0.75, 0.625, 0.75])
me_033.update()
me_035 = bpy.data.meshes.new('立方体.035')
me_035.from_pydata([(-1.0, -1.0, -1.0), (-1.0, -1.0, 1.0), (-1.0, 1.0, -1.0), (-1.0, 1.0, 1.0), (1.0, -1.0, -1.0), (1.0, -1.0, 1.0), (1.0, 1.0, -1.0), (1.0, 1.0, 1.0)], [], [(0, 1, 3, 2), (2, 3, 7, 6), (6, 7, 5, 4), (4, 5, 1, 0), (2, 6, 4, 0), (7, 3, 1, 5)])
_uv = me_035.uv_layers.new(name='UVマップ')
_uv.uv.foreach_set('vector', [0.375, 0.0, 0.625, 0.0, 0.625, 0.25, 0.375, 0.25, 0.375, 0.25, 0.625, 0.25, 0.625, 0.5, 0.375, 0.5, 0.375, 0.5, 0.625, 0.5, 0.625, 0.75, 0.375, 0.75, 0.375, 0.75, 0.625, 0.75, 0.625, 1.0, 0.375, 1.0, 0.125, 0.5, 0.375, 0.5, 0.375, 0.75, 0.125, 0.75, 0.625, 0.5, 0.875, 0.5, 0.875, 0.75, 0.625, 0.75])
me_035.update()
me_036 = bpy.data.meshes.new('立方体.036')
me_036.from_pydata([(-1.0, -1.0, -1.0), (-1.0, -1.0, 1.0), (-1.0, 1.0, -1.0), (-1.0, 1.0, 1.0), (1.0, -1.0, -1.0), (1.0, -1.0, 1.0), (1.0, 1.0, -1.0), (1.0, 1.0, 1.0)], [], [(0, 1, 3, 2), (2, 3, 7, 6), (6, 7, 5, 4), (4, 5, 1, 0), (2, 6, 4, 0), (7, 3, 1, 5)])
_uv = me_036.uv_layers.new(name='UVマップ')
_uv.uv.foreach_set('vector', [0.375, 0.0, 0.625, 0.0, 0.625, 0.25, 0.375, 0.25, 0.375, 0.25, 0.625, 0.25, 0.625, 0.5, 0.375, 0.5, 0.375, 0.5, 0.625, 0.5, 0.625, 0.75, 0.375, 0.75, 0.375, 0.75, 0.625, 0.75, 0.625, 1.0, 0.375, 1.0, 0.125, 0.5, 0.375, 0.5, 0.375, 0.75, 0.125, 0.75, 0.625, 0.5, 0.875, 0.5, 0.875, 0.75, 0.625, 0.75])
me_036.update()
me_037 = bpy.data.meshes.new('立方体.037')
me_037.from_pydata([(-1.0, -1.0, -1.0), (-1.0, -1.0, 1.0), (-1.0, 1.0, -1.0), (-1.0, 1.0, 1.0), (1.0, -1.0, -1.0), (1.0, -1.0, 1.0), (1.0, 1.0, -1.0), (1.0, 1.0, 1.0)], [], [(0, 1, 3, 2), (2, 3, 7, 6), (6, 7, 5, 4), (4, 5, 1, 0), (2, 6, 4, 0), (7, 3, 1, 5)])
_uv = me_037.uv_layers.new(name='UVマップ')
_uv.uv.foreach_set('vector', [0.375, 0.0, 0.625, 0.0, 0.625, 0.25, 0.375, 0.25, 0.375, 0.25, 0.625, 0.25, 0.625, 0.5, 0.375, 0.5, 0.375, 0.5, 0.625, 0.5, 0.625, 0.75, 0.375, 0.75, 0.375, 0.75, 0.625, 0.75, 0.625, 1.0, 0.375, 1.0, 0.125, 0.5, 0.375, 0.5, 0.375, 0.75, 0.125, 0.75, 0.625, 0.5, 0.875, 0.5, 0.875, 0.75, 0.625, 0.75])
me_037.update()
me_038 = bpy.data.meshes.new('立方体.038')
me_038.from_pydata([(-1.0, -1.0, -1.0), (-1.0, -1.0, 1.0), (-1.0, 1.0, -1.0), (-1.0, 1.0, 1.0), (1.0, -1.0, -1.0), (1.0, -1.0, 1.0), (1.0, 1.0, -1.0), (1.0, 1.0, 1.0)], [], [(0, 1, 3, 2), (2, 3, 7, 6), (6, 7, 5, 4), (4, 5, 1, 0), (2, 6, 4, 0), (7, 3, 1, 5)])
_uv = me_038.uv_layers.new(name='UVマップ')
_uv.uv.foreach_set('vector', [0.375, 0.0, 0.625, 0.0, 0.625, 0.25, 0.375, 0.25, 0.375, 0.25, 0.625, 0.25, 0.625, 0.5, 0.375, 0.5, 0.375, 0.5, 0.625, 0.5, 0.625, 0.75, 0.375, 0.75, 0.375, 0.75, 0.625, 0.75, 0.625, 1.0, 0.375, 1.0, 0.125, 0.5, 0.375, 0.5, 0.375, 0.75, 0.125, 0.75, 0.625, 0.5, 0.875, 0.5, 0.875, 0.75, 0.625, 0.75])
me_038.update()
me_039 = bpy.data.meshes.new('立方体.039')
me_039.from_pydata([(-1.0, -1.0, -1.0), (-1.0, -1.0, 1.0), (-1.0, 1.0, -1.0), (-1.0, 1.0, 1.0), (1.0, -1.0, -1.0), (1.0, -1.0, 1.0), (1.0, 1.0, -1.0), (1.0, 1.0, 1.0)], [], [(0, 1, 3, 2), (2, 3, 7, 6), (6, 7, 5, 4), (4, 5, 1, 0), (2, 6, 4, 0), (7, 3, 1, 5)])
_uv = me_039.uv_layers.new(name='UVマップ')
_uv.uv.foreach_set('vector', [0.375, 0.0, 0.625, 0.0, 0.625, 0.25, 0.375, 0.25, 0.375, 0.25, 0.625, 0.25, 0.625, 0.5, 0.375, 0.5, 0.375, 0.5, 0.625, 0.5, 0.625, 0.75, 0.375, 0.75, 0.375, 0.75, 0.625, 0.75, 0.625, 1.0, 0.375, 1.0, 0.125, 0.5, 0.375, 0.5, 0.375, 0.75, 0.125, 0.75, 0.625, 0.5, 0.875, 0.5, 0.875, 0.75, 0.625, 0.75])
me_039.update()
me_043 = bpy.data.meshes.new('立方体.043')
me_043.from_pydata([(-1.0, -1.0, -1.0), (-1.0, -1.0, 1.0), (-1.0, 1.0, -1.0), (-1.0, 1.0, 1.0), (1.0, -1.0, -1.0), (1.0, -1.0, 1.0), (1.0, 1.0, -1.0), (1.0, 1.0, 1.0)], [], [(0, 1, 3, 2), (2, 3, 7, 6), (6, 7, 5, 4), (4, 5, 1, 0), (2, 6, 4, 0), (7, 3, 1, 5)])
_uv = me_043.uv_layers.new(name='UVマップ')
_uv.uv.foreach_set('vector', [0.375, 0.0, 0.625, 0.0, 0.625, 0.25, 0.375, 0.25, 0.375, 0.25, 0.625, 0.25, 0.625, 0.5, 0.375, 0.5, 0.375, 0.5, 0.625, 0.5, 0.625, 0.75, 0.375, 0.75, 0.375, 0.75, 0.625, 0.75, 0.625, 1.0, 0.375, 1.0, 0.125, 0.5, 0.375, 0.5, 0.375, 0.75, 0.125, 0.75, 0.625, 0.5, 0.875, 0.5, 0.875, 0.75, 0.625, 0.75])
me_043.update()
me_046 = bpy.data.meshes.new('立方体.046')
me_046.from_pydata([(-1.0, -1.0, -1.0), (-1.0, -1.0, 1.0), (-1.0, 1.0, -1.0), (-1.0, 1.0, 1.0), (1.0, -1.0, -1.0), (1.0, -1.0, 1.0), (1.0, 1.0, -1.0), (1.0, 1.0, 1.0)], [], [(0, 1, 3, 2), (2, 3, 7, 6), (6, 7, 5, 4), (4, 5, 1, 0), (2, 6, 4, 0), (7, 3, 1, 5)])
_uv = me_046.uv_layers.new(name='UVマップ')
_uv.uv.foreach_set('vector', [0.375, 0.0, 0.625, 0.0, 0.625, 0.25, 0.375, 0.25, 0.375, 0.25, 0.625, 0.25, 0.625, 0.5, 0.375, 0.5, 0.375, 0.5, 0.625, 0.5, 0.625, 0.75, 0.375, 0.75, 0.375, 0.75, 0.625, 0.75, 0.625, 1.0, 0.375, 1.0, 0.125, 0.5, 0.375, 0.5, 0.375, 0.75, 0.125, 0.75, 0.625, 0.5, 0.875, 0.5, 0.875, 0.75, 0.625, 0.75])
me_046.update()
me_041 = bpy.data.meshes.new('立方体.041')
me_041.from_pydata([(-1.0, -1.0, -1.0), (-1.0, -1.0, 1.0), (-1.0, 1.0, -1.0), (-1.0, 1.0, 1.0), (1.0, -1.0, -1.0), (1.0, -1.0, 1.0), (1.0, 1.0, -1.0), (1.0, 1.0, 1.0)], [], [(0, 1, 3, 2), (2, 3, 7, 6), (6, 7, 5, 4), (4, 5, 1, 0), (2, 6, 4, 0), (7, 3, 1, 5)])
_uv = me_041.uv_layers.new(name='UVマップ')
_uv.uv.foreach_set('vector', [0.375, 0.0, 0.625, 0.0, 0.625, 0.25, 0.375, 0.25, 0.375, 0.25, 0.625, 0.25, 0.625, 0.5, 0.375, 0.5, 0.375, 0.5, 0.625, 0.5, 0.625, 0.75, 0.375, 0.75, 0.375, 0.75, 0.625, 0.75, 0.625, 1.0, 0.375, 1.0, 0.125, 0.5, 0.375, 0.5, 0.375, 0.75, 0.125, 0.75, 0.625, 0.5, 0.875, 0.5, 0.875, 0.75, 0.625, 0.75])
me_041.update()
me_042 = bpy.data.meshes.new('立方体.042')
me_042.from_pydata([(-1.0, -1.0, -1.0), (-1.0, -1.0, 1.0), (-1.0, 1.0, -1.0), (-1.0, 1.0, 1.0), (1.0, -1.0, -1.0), (1.0, -1.0, 1.0), (1.0, 1.0, -1.0), (1.0, 1.0, 1.0)], [], [(0, 1, 3, 2), (2, 3, 7, 6), (6, 7, 5, 4), (4, 5, 1, 0), (2, 6, 4, 0), (7, 3, 1, 5)])
_uv = me_042.uv_layers.new(name='UVマップ')
_uv.uv.foreach_set('vector', [0.375, 0.0, 0.625, 0.0, 0.625, 0.25, 0.375, 0.25, 0.375, 0.25, 0.625, 0.25, 0.625, 0.5, 0.375, 0.5, 0.375, 0.5, 0.625, 0.5, 0.625, 0.75, 0.375, 0.75, 0.375, 0.75, 0.625, 0.75, 0.625, 1.0, 0.375, 1.0, 0.125, 0.5, 0.375, 0.5, 0.375, 0.75, 0.125, 0.75, 0.625, 0.5, 0.875, 0.5, 0.875, 0.75, 0.625, 0.75])
me_042.update()
me_044 = bpy.data.meshes.new('立方体.044')
me_044.from_pydata([(-1.0, -1.0, -1.0), (-1.0, -1.0, 1.0), (-1.0, 1.0, -1.0), (-1.0, 1.0, 1.0), (1.0, -1.0, -1.0), (1.0, -1.0, 1.0), (1.0, 1.0, -1.0), (1.0, 1.0, 1.0)], [], [(0, 1, 3, 2), (2, 3, 7, 6), (6, 7, 5, 4), (4, 5, 1, 0), (2, 6, 4, 0), (7, 3, 1, 5)])
_uv = me_044.uv_layers.new(name='UVマップ')
_uv.uv.foreach_set('vector', [0.375, 0.0, 0.625, 0.0, 0.625, 0.25, 0.375, 0.25, 0.375, 0.25, 0.625, 0.25, 0.625, 0.5, 0.375, 0.5, 0.375, 0.5, 0.625, 0.5, 0.625, 0.75, 0.375, 0.75, 0.375, 0.75, 0.625, 0.75, 0.625, 1.0, 0.375, 1.0, 0.125, 0.5, 0.375, 0.5, 0.375, 0.75, 0.125, 0.75, 0.625, 0.5, 0.875, 0.5, 0.875, 0.75, 0.625, 0.75])
me_044.update()
me_045 = bpy.data.meshes.new('立方体.045')
me_045.from_pydata([(-1.0, -1.0, -1.0), (-1.0, -1.0, 1.0), (-1.0, 1.0, -1.0), (-1.0, 1.0, 1.0), (1.0, -1.0, -1.0), (1.0, -1.0, 1.0), (1.0, 1.0, -1.0), (1.0, 1.0, 1.0)], [], [(0, 1, 3, 2), (2, 3, 7, 6), (6, 7, 5, 4), (4, 5, 1, 0), (2, 6, 4, 0), (7, 3, 1, 5)])
_uv = me_045.uv_layers.new(name='UVマップ')
_uv.uv.foreach_set('vector', [0.375, 0.0, 0.625, 0.0, 0.625, 0.25, 0.375, 0.25, 0.375, 0.25, 0.625, 0.25, 0.625, 0.5, 0.375, 0.5, 0.375, 0.5, 0.625, 0.5, 0.625, 0.75, 0.375, 0.75, 0.375, 0.75, 0.625, 0.75, 0.625, 1.0, 0.375, 1.0, 0.125, 0.5, 0.375, 0.5, 0.375, 0.75, 0.125, 0.75, 0.625, 0.5, 0.875, 0.5, 0.875, 0.75, 0.625, 0.75])
me_045.update()
me_047 = bpy.data.meshes.new('立方体.047')
me_047.from_pydata([(-1.0, -1.0, -1.0), (-1.0, -1.0, 1.0), (-1.0, 1.0, -1.0), (-1.0, 1.0, 1.0), (1.0, -1.0, -1.0), (1.0, -1.0, 1.0), (1.0, 1.0, -1.0), (1.0, 1.0, 1.0)], [], [(0, 1, 3, 2), (2, 3, 7, 6), (6, 7, 5, 4), (4, 5, 1, 0), (2, 6, 4, 0), (7, 3, 1, 5)])
_uv = me_047.uv_layers.new(name='UVマップ')
_uv.uv.foreach_set('vector', [0.375, 0.0, 0.625, 0.0, 0.625, 0.25, 0.375, 0.25, 0.375, 0.25, 0.625, 0.25, 0.625, 0.5, 0.375, 0.5, 0.375, 0.5, 0.625, 0.5, 0.625, 0.75, 0.375, 0.75, 0.375, 0.75, 0.625, 0.75, 0.625, 1.0, 0.375, 1.0, 0.125, 0.5, 0.375, 0.5, 0.375, 0.75, 0.125, 0.75, 0.625, 0.5, 0.875, 0.5, 0.875, 0.75, 0.625, 0.75])
me_047.update()
me_076 = bpy.data.meshes.new('立方体.076')
me_076.from_pydata([(-1.0, -1.0, -1.0), (-1.0, -1.0, 1.0), (-1.0, 1.0, -1.0), (-1.0, 1.0, 1.0), (1.0, -1.0, -1.0), (1.0, -1.0, 1.0), (1.0, 1.0, -1.0), (1.0, 1.0, 1.0)], [], [(0, 1, 3, 2), (2, 3, 7, 6), (6, 7, 5, 4), (4, 5, 1, 0), (2, 6, 4, 0), (7, 3, 1, 5)])
_uv = me_076.uv_layers.new(name='UVマップ')
_uv.uv.foreach_set('vector', [0.375, 0.0, 0.625, 0.0, 0.625, 0.25, 0.375, 0.25, 0.375, 0.25, 0.625, 0.25, 0.625, 0.5, 0.375, 0.5, 0.375, 0.5, 0.625, 0.5, 0.625, 0.75, 0.375, 0.75, 0.375, 0.75, 0.625, 0.75, 0.625, 1.0, 0.375, 1.0, 0.125, 0.5, 0.375, 0.5, 0.375, 0.75, 0.125, 0.75, 0.625, 0.5, 0.875, 0.5, 0.875, 0.75, 0.625, 0.75])
me_076.update()
me_086 = bpy.data.meshes.new('立方体.086')
me_086.from_pydata([(-1.0, -1.0, -1.0), (-1.0, -1.0, 1.0), (-1.0, 1.0, -1.0), (-1.0, 1.0, 1.0), (1.0, -1.0, -1.0), (1.0, -1.0, 1.0), (1.0, 1.0, -1.0), (1.0, 1.0, 1.0)], [], [(0, 1, 3, 2), (2, 3, 7, 6), (6, 7, 5, 4), (4, 5, 1, 0), (2, 6, 4, 0), (7, 3, 1, 5)])
_uv = me_086.uv_layers.new(name='UVマップ')
_uv.uv.foreach_set('vector', [0.375, 0.0, 0.625, 0.0, 0.625, 0.25, 0.375, 0.25, 0.375, 0.25, 0.625, 0.25, 0.625, 0.5, 0.375, 0.5, 0.375, 0.5, 0.625, 0.5, 0.625, 0.75, 0.375, 0.75, 0.375, 0.75, 0.625, 0.75, 0.625, 1.0, 0.375, 1.0, 0.125, 0.5, 0.375, 0.5, 0.375, 0.75, 0.125, 0.75, 0.625, 0.5, 0.875, 0.5, 0.875, 0.75, 0.625, 0.75])
me_086.update()
me_x = bpy.data.meshes.new('立方体')
me_x.from_pydata([(-1.0, -1.0, -1.0), (-1.0, -1.0, 1.0), (-1.0, 1.0, -1.0), (-1.0, 1.0, 1.0), (1.0, -1.0, -1.0), (1.0, -1.0, 1.0), (1.0, 1.0, -1.0), (1.0, 1.0, 1.0)], [], [(0, 1, 3, 2), (2, 3, 7, 6), (6, 7, 5, 4), (4, 5, 1, 0), (2, 6, 4, 0), (7, 3, 1, 5)])
_uv = me_x.uv_layers.new(name='UVマップ')
_uv.uv.foreach_set('vector', [0.375, 0.0, 0.625, 0.0, 0.625, 0.25, 0.375, 0.25, 0.375, 0.25, 0.625, 0.25, 0.625, 0.5, 0.375, 0.5, 0.375, 0.5, 0.625, 0.5, 0.625, 0.75, 0.375, 0.75, 0.375, 0.75, 0.625, 0.75, 0.625, 1.0, 0.375, 1.0, 0.125, 0.5, 0.375, 0.5, 0.375, 0.75, 0.125, 0.75, 0.625, 0.5, 0.875, 0.5, 0.875, 0.75, 0.625, 0.75])
me_x.update()
me_048 = bpy.data.meshes.new('立方体.048')
me_048.from_pydata([(-1.0, -1.0, -1.0), (-1.0, -1.0, 1.0), (-1.0, 1.0, -1.0), (-1.0, 1.0, 1.0), (1.0, -1.0, -1.0), (1.0, -1.0, 1.0), (1.0, 1.0, -1.0), (1.0, 1.0, 1.0)], [], [(0, 1, 3, 2), (2, 3, 7, 6), (6, 7, 5, 4), (4, 5, 1, 0), (2, 6, 4, 0), (7, 3, 1, 5)])
_uv = me_048.uv_layers.new(name='UVマップ')
_uv.uv.foreach_set('vector', [0.375, 0.0, 0.625, 0.0, 0.625, 0.25, 0.375, 0.25, 0.375, 0.25, 0.625, 0.25, 0.625, 0.5, 0.375, 0.5, 0.375, 0.5, 0.625, 0.5, 0.625, 0.75, 0.375, 0.75, 0.375, 0.75, 0.625, 0.75, 0.625, 1.0, 0.375, 1.0, 0.125, 0.5, 0.375, 0.5, 0.375, 0.75, 0.125, 0.75, 0.625, 0.5, 0.875, 0.5, 0.875, 0.75, 0.625, 0.75])
me_048.update()
me_001 = bpy.data.meshes.new('立方体.001')
me_001.from_pydata([(-1.0, -1.0, -1.0), (-1.0, -1.0, 1.0), (-1.0, 1.0, -1.0), (-1.0, 1.0, 1.0), (1.0, -1.0, -1.0), (1.0, -1.0, 1.0), (1.0, 1.0, -1.0), (1.0, 1.0, 1.0)], [], [(0, 1, 3, 2), (2, 3, 7, 6), (6, 7, 5, 4), (4, 5, 1, 0), (2, 6, 4, 0), (7, 3, 1, 5)])
_uv = me_001.uv_layers.new(name='UVマップ')
_uv.uv.foreach_set('vector', [0.375, 0.0, 0.625, 0.0, 0.625, 0.25, 0.375, 0.25, 0.375, 0.25, 0.625, 0.25, 0.625, 0.5, 0.375, 0.5, 0.375, 0.5, 0.625, 0.5, 0.625, 0.75, 0.375, 0.75, 0.375, 0.75, 0.625, 0.75, 0.625, 1.0, 0.375, 1.0, 0.125, 0.5, 0.375, 0.5, 0.375, 0.75, 0.125, 0.75, 0.625, 0.5, 0.875, 0.5, 0.875, 0.75, 0.625, 0.75])
me_001.update()
me_051 = bpy.data.meshes.new('立方体.051')
me_051.from_pydata([(-1.0, -1.0, -1.0), (-1.0, -1.0, 1.0), (-1.0, 1.0, -1.0), (-1.0, 1.0, 1.0), (1.0, -1.0, -1.0), (1.0, -1.0, 1.0), (1.0, 1.0, -1.0), (1.0, 1.0, 1.0)], [], [(0, 1, 3, 2), (2, 3, 7, 6), (6, 7, 5, 4), (4, 5, 1, 0), (2, 6, 4, 0), (7, 3, 1, 5)])
_uv = me_051.uv_layers.new(name='UVマップ')
_uv.uv.foreach_set('vector', [0.375, 0.0, 0.625, 0.0, 0.625, 0.25, 0.375, 0.25, 0.375, 0.25, 0.625, 0.25, 0.625, 0.5, 0.375, 0.5, 0.375, 0.5, 0.625, 0.5, 0.625, 0.75, 0.375, 0.75, 0.375, 0.75, 0.625, 0.75, 0.625, 1.0, 0.375, 1.0, 0.125, 0.5, 0.375, 0.5, 0.375, 0.75, 0.125, 0.75, 0.625, 0.5, 0.875, 0.5, 0.875, 0.75, 0.625, 0.75])
me_051.update()
me_052 = bpy.data.meshes.new('立方体.052')
me_052.from_pydata([(-1.0, -1.0, -1.0), (-1.0, -1.0, 1.0), (-1.0, 1.0, -1.0), (-1.0, 1.0, 1.0), (1.0, -1.0, -1.0), (1.0, -1.0, 1.0), (1.0, 1.0, -1.0), (1.0, 1.0, 1.0)], [], [(0, 1, 3, 2), (2, 3, 7, 6), (6, 7, 5, 4), (4, 5, 1, 0), (2, 6, 4, 0), (7, 3, 1, 5)])
_uv = me_052.uv_layers.new(name='UVマップ')
_uv.uv.foreach_set('vector', [0.375, 0.0, 0.625, 0.0, 0.625, 0.25, 0.375, 0.25, 0.375, 0.25, 0.625, 0.25, 0.625, 0.5, 0.375, 0.5, 0.375, 0.5, 0.625, 0.5, 0.625, 0.75, 0.375, 0.75, 0.375, 0.75, 0.625, 0.75, 0.625, 1.0, 0.375, 1.0, 0.125, 0.5, 0.375, 0.5, 0.375, 0.75, 0.125, 0.75, 0.625, 0.5, 0.875, 0.5, 0.875, 0.75, 0.625, 0.75])
me_052.update()
me_054 = bpy.data.meshes.new('立方体.054')
me_054.from_pydata([(-1.0, -1.0, -1.0), (-1.0, -1.0, 1.0), (-1.0, 1.0, -1.0), (-1.0, 1.0, 1.0), (1.0, -1.0, -1.0), (1.0, -1.0, 1.0), (1.0, 1.0, -1.0), (1.0, 1.0, 1.0)], [], [(0, 1, 3, 2), (2, 3, 7, 6), (6, 7, 5, 4), (4, 5, 1, 0), (2, 6, 4, 0), (7, 3, 1, 5)])
_uv = me_054.uv_layers.new(name='UVマップ')
_uv.uv.foreach_set('vector', [0.375, 0.0, 0.625, 0.0, 0.625, 0.25, 0.375, 0.25, 0.375, 0.25, 0.625, 0.25, 0.625, 0.5, 0.375, 0.5, 0.375, 0.5, 0.625, 0.5, 0.625, 0.75, 0.375, 0.75, 0.375, 0.75, 0.625, 0.75, 0.625, 1.0, 0.375, 1.0, 0.125, 0.5, 0.375, 0.5, 0.375, 0.75, 0.125, 0.75, 0.625, 0.5, 0.875, 0.5, 0.875, 0.75, 0.625, 0.75])
me_054.update()
me_055 = bpy.data.meshes.new('立方体.055')
me_055.from_pydata([(-1.0, -1.0, -1.0), (-1.0, -1.0, 1.0), (-1.0, 1.0, -1.0), (-1.0, 1.0, 1.0), (1.0, -1.0, -1.0), (1.0, -1.0, 1.0), (1.0, 1.0, -1.0), (1.0, 1.0, 1.0)], [], [(0, 1, 3, 2), (2, 3, 7, 6), (6, 7, 5, 4), (4, 5, 1, 0), (2, 6, 4, 0), (7, 3, 1, 5)])
_uv = me_055.uv_layers.new(name='UVマップ')
_uv.uv.foreach_set('vector', [0.375, 0.0, 0.625, 0.0, 0.625, 0.25, 0.375, 0.25, 0.375, 0.25, 0.625, 0.25, 0.625, 0.5, 0.375, 0.5, 0.375, 0.5, 0.625, 0.5, 0.625, 0.75, 0.375, 0.75, 0.375, 0.75, 0.625, 0.75, 0.625, 1.0, 0.375, 1.0, 0.125, 0.5, 0.375, 0.5, 0.375, 0.75, 0.125, 0.75, 0.625, 0.5, 0.875, 0.5, 0.875, 0.75, 0.625, 0.75])
me_055.update()
me_056 = bpy.data.meshes.new('立方体.056')
me_056.from_pydata([(-1.0, -1.0, -1.0), (-1.0, -1.0, 1.0), (-1.0, 1.0, -1.0), (-1.0, 1.0, 1.0), (1.0, -1.0, -1.0), (1.0, -1.0, 1.0), (1.0, 1.0, -1.0), (1.0, 1.0, 1.0)], [], [(0, 1, 3, 2), (2, 3, 7, 6), (6, 7, 5, 4), (4, 5, 1, 0), (2, 6, 4, 0), (7, 3, 1, 5)])
_uv = me_056.uv_layers.new(name='UVマップ')
_uv.uv.foreach_set('vector', [0.375, 0.0, 0.625, 0.0, 0.625, 0.25, 0.375, 0.25, 0.375, 0.25, 0.625, 0.25, 0.625, 0.5, 0.375, 0.5, 0.375, 0.5, 0.625, 0.5, 0.625, 0.75, 0.375, 0.75, 0.375, 0.75, 0.625, 0.75, 0.625, 1.0, 0.375, 1.0, 0.125, 0.5, 0.375, 0.5, 0.375, 0.75, 0.125, 0.75, 0.625, 0.5, 0.875, 0.5, 0.875, 0.75, 0.625, 0.75])
me_056.update()
me_058 = bpy.data.meshes.new('立方体.058')
me_058.from_pydata([(-1.0, -1.0, -1.0), (-1.0, -1.0, 1.0), (-1.0, 1.0, -1.0), (-1.0, 1.0, 1.0), (1.0, -1.0, -1.0), (1.0, -1.0, 1.0), (1.0, 1.0, -1.0), (1.0, 1.0, 1.0)], [], [(0, 1, 3, 2), (2, 3, 7, 6), (6, 7, 5, 4), (4, 5, 1, 0), (2, 6, 4, 0), (7, 3, 1, 5)])
_uv = me_058.uv_layers.new(name='UVマップ')
_uv.uv.foreach_set('vector', [0.375, 0.0, 0.625, 0.0, 0.625, 0.25, 0.375, 0.25, 0.375, 0.25, 0.625, 0.25, 0.625, 0.5, 0.375, 0.5, 0.375, 0.5, 0.625, 0.5, 0.625, 0.75, 0.375, 0.75, 0.375, 0.75, 0.625, 0.75, 0.625, 1.0, 0.375, 1.0, 0.125, 0.5, 0.375, 0.5, 0.375, 0.75, 0.125, 0.75, 0.625, 0.5, 0.875, 0.5, 0.875, 0.75, 0.625, 0.75])
me_058.update()
me_057 = bpy.data.meshes.new('立方体.057')
me_057.from_pydata([(-1.0, -1.0, -1.0), (-1.0, -1.0, 1.0), (-1.0, 1.0, -1.0), (-1.0, 1.0, 1.0), (1.0, -1.0, -1.0), (1.0, -1.0, 1.0), (1.0, 1.0, -1.0), (1.0, 1.0, 1.0)], [], [(0, 1, 3, 2), (2, 3, 7, 6), (6, 7, 5, 4), (4, 5, 1, 0), (2, 6, 4, 0), (7, 3, 1, 5)])
_uv = me_057.uv_layers.new(name='UVマップ')
_uv.uv.foreach_set('vector', [0.375, 0.0, 0.625, 0.0, 0.625, 0.25, 0.375, 0.25, 0.375, 0.25, 0.625, 0.25, 0.625, 0.5, 0.375, 0.5, 0.375, 0.5, 0.625, 0.5, 0.625, 0.75, 0.375, 0.75, 0.375, 0.75, 0.625, 0.75, 0.625, 1.0, 0.375, 1.0, 0.125, 0.5, 0.375, 0.5, 0.375, 0.75, 0.125, 0.75, 0.625, 0.5, 0.875, 0.5, 0.875, 0.75, 0.625, 0.75])
me_057.update()
me_059 = bpy.data.meshes.new('立方体.059')
me_059.from_pydata([(-1.0, -1.0, -1.0), (-1.0, -1.0, 1.0), (-1.0, 1.0, -1.0), (-1.0, 1.0, 1.0), (1.0, -1.0, -1.0), (1.0, -1.0, 1.0), (1.0, 1.0, -1.0), (1.0, 1.0, 1.0)], [], [(0, 1, 3, 2), (2, 3, 7, 6), (6, 7, 5, 4), (4, 5, 1, 0), (2, 6, 4, 0), (7, 3, 1, 5)])
_uv = me_059.uv_layers.new(name='UVマップ')
_uv.uv.foreach_set('vector', [0.375, 0.0, 0.625, 0.0, 0.625, 0.25, 0.375, 0.25, 0.375, 0.25, 0.625, 0.25, 0.625, 0.5, 0.375, 0.5, 0.375, 0.5, 0.625, 0.5, 0.625, 0.75, 0.375, 0.75, 0.375, 0.75, 0.625, 0.75, 0.625, 1.0, 0.375, 1.0, 0.125, 0.5, 0.375, 0.5, 0.375, 0.75, 0.125, 0.75, 0.625, 0.5, 0.875, 0.5, 0.875, 0.75, 0.625, 0.75])
me_059.update()
me_072 = bpy.data.meshes.new('立方体.072')
me_072.from_pydata([(-1.0, -1.0, -1.0), (-1.0, -1.0, 1.0), (-1.0, 1.0, -1.0), (-1.0, 1.0, 1.0), (1.0, -1.0, -1.0), (1.0, -1.0, 1.0), (1.0, 1.0, -1.0), (1.0, 1.0, 1.0)], [], [(0, 1, 3, 2), (2, 3, 7, 6), (6, 7, 5, 4), (4, 5, 1, 0), (2, 6, 4, 0), (7, 3, 1, 5)])
_uv = me_072.uv_layers.new(name='UVマップ')
_uv.uv.foreach_set('vector', [0.375, 0.0, 0.625, 0.0, 0.625, 0.25, 0.375, 0.25, 0.375, 0.25, 0.625, 0.25, 0.625, 0.5, 0.375, 0.5, 0.375, 0.5, 0.625, 0.5, 0.625, 0.75, 0.375, 0.75, 0.375, 0.75, 0.625, 0.75, 0.625, 1.0, 0.375, 1.0, 0.125, 0.5, 0.375, 0.5, 0.375, 0.75, 0.125, 0.75, 0.625, 0.5, 0.875, 0.5, 0.875, 0.75, 0.625, 0.75])
me_072.update()
me_073 = bpy.data.meshes.new('立方体.073')
me_073.from_pydata([(-1.0, -1.0, -1.0), (-1.0, -1.0, 1.0), (-1.0, 1.0, -1.0), (-1.0, 1.0, 1.0), (1.0, -1.0, -1.0), (1.0, -1.0, 1.0), (1.0, 1.0, -1.0), (1.0, 1.0, 1.0)], [], [(0, 1, 3, 2), (2, 3, 7, 6), (6, 7, 5, 4), (4, 5, 1, 0), (2, 6, 4, 0), (7, 3, 1, 5)])
_uv = me_073.uv_layers.new(name='UVマップ')
_uv.uv.foreach_set('vector', [0.375, 0.0, 0.625, 0.0, 0.625, 0.25, 0.375, 0.25, 0.375, 0.25, 0.625, 0.25, 0.625, 0.5, 0.375, 0.5, 0.375, 0.5, 0.625, 0.5, 0.625, 0.75, 0.375, 0.75, 0.375, 0.75, 0.625, 0.75, 0.625, 1.0, 0.375, 1.0, 0.125, 0.5, 0.375, 0.5, 0.375, 0.75, 0.125, 0.75, 0.625, 0.5, 0.875, 0.5, 0.875, 0.75, 0.625, 0.75])
me_073.update()
me_071 = bpy.data.meshes.new('立方体.071')
me_071.from_pydata([(-1.0, -1.0, -1.0), (-1.0, -1.0, 1.0), (-1.0, 1.0, -1.0), (-1.0, 1.0, 1.0), (1.0, -1.0, -1.0), (1.0, -1.0, 1.0), (1.0, 1.0, -1.0), (1.0, 1.0, 1.0)], [], [(0, 1, 3, 2), (2, 3, 7, 6), (6, 7, 5, 4), (4, 5, 1, 0), (2, 6, 4, 0), (7, 3, 1, 5)])
_uv = me_071.uv_layers.new(name='UVマップ')
_uv.uv.foreach_set('vector', [0.375, 0.0, 0.625, 0.0, 0.625, 0.25, 0.375, 0.25, 0.375, 0.25, 0.625, 0.25, 0.625, 0.5, 0.375, 0.5, 0.375, 0.5, 0.625, 0.5, 0.625, 0.75, 0.375, 0.75, 0.375, 0.75, 0.625, 0.75, 0.625, 1.0, 0.375, 1.0, 0.125, 0.5, 0.375, 0.5, 0.375, 0.75, 0.125, 0.75, 0.625, 0.5, 0.875, 0.5, 0.875, 0.75, 0.625, 0.75])
me_071.update()
me_070 = bpy.data.meshes.new('立方体.070')
me_070.from_pydata([(-1.0, -1.0, -1.0), (-1.0, -1.0, 1.0), (-1.0, 1.0, -1.0), (-1.0, 1.0, 1.0), (1.0, -1.0, -1.0), (1.0, -1.0, 1.0), (1.0, 1.0, -1.0), (1.0, 1.0, 1.0)], [], [(0, 1, 3, 2), (2, 3, 7, 6), (6, 7, 5, 4), (4, 5, 1, 0), (2, 6, 4, 0), (7, 3, 1, 5)])
_uv = me_070.uv_layers.new(name='UVマップ')
_uv.uv.foreach_set('vector', [0.375, 0.0, 0.625, 0.0, 0.625, 0.25, 0.375, 0.25, 0.375, 0.25, 0.625, 0.25, 0.625, 0.5, 0.375, 0.5, 0.375, 0.5, 0.625, 0.5, 0.625, 0.75, 0.375, 0.75, 0.375, 0.75, 0.625, 0.75, 0.625, 1.0, 0.375, 1.0, 0.125, 0.5, 0.375, 0.5, 0.375, 0.75, 0.125, 0.75, 0.625, 0.5, 0.875, 0.5, 0.875, 0.75, 0.625, 0.75])
me_070.update()
me_069 = bpy.data.meshes.new('立方体.069')
me_069.from_pydata([(-1.0, -1.0, -1.0), (-1.0, -1.0, 1.0), (-1.0, 1.0, -1.0), (-1.0, 1.0, 1.0), (1.0, -1.0, -1.0), (1.0, -1.0, 1.0), (1.0, 1.0, -1.0), (1.0, 1.0, 1.0)], [], [(0, 1, 3, 2), (2, 3, 7, 6), (6, 7, 5, 4), (4, 5, 1, 0), (2, 6, 4, 0), (7, 3, 1, 5)])
_uv = me_069.uv_layers.new(name='UVマップ')
_uv.uv.foreach_set('vector', [0.375, 0.0, 0.625, 0.0, 0.625, 0.25, 0.375, 0.25, 0.375, 0.25, 0.625, 0.25, 0.625, 0.5, 0.375, 0.5, 0.375, 0.5, 0.625, 0.5, 0.625, 0.75, 0.375, 0.75, 0.375, 0.75, 0.625, 0.75, 0.625, 1.0, 0.375, 1.0, 0.125, 0.5, 0.375, 0.5, 0.375, 0.75, 0.125, 0.75, 0.625, 0.5, 0.875, 0.5, 0.875, 0.75, 0.625, 0.75])
me_069.update()
me_068 = bpy.data.meshes.new('立方体.068')
me_068.from_pydata([(-1.0, -1.0, -1.0), (-1.0, -1.0, 1.0), (-1.0, 1.0, -1.0), (-1.0, 1.0, 1.0), (1.0, -1.0, -1.0), (1.0, -1.0, 1.0), (1.0, 1.0, -1.0), (1.0, 1.0, 1.0)], [], [(0, 1, 3, 2), (2, 3, 7, 6), (6, 7, 5, 4), (4, 5, 1, 0), (2, 6, 4, 0), (7, 3, 1, 5)])
_uv = me_068.uv_layers.new(name='UVマップ')
_uv.uv.foreach_set('vector', [0.375, 0.0, 0.625, 0.0, 0.625, 0.25, 0.375, 0.25, 0.375, 0.25, 0.625, 0.25, 0.625, 0.5, 0.375, 0.5, 0.375, 0.5, 0.625, 0.5, 0.625, 0.75, 0.375, 0.75, 0.375, 0.75, 0.625, 0.75, 0.625, 1.0, 0.375, 1.0, 0.125, 0.5, 0.375, 0.5, 0.375, 0.75, 0.125, 0.75, 0.625, 0.5, 0.875, 0.5, 0.875, 0.75, 0.625, 0.75])
me_068.update()
me_067 = bpy.data.meshes.new('立方体.067')
me_067.from_pydata([(-1.0, -1.0, -1.0), (-1.0, -1.0, 1.0), (-1.0, 1.0, -1.0), (-1.0, 1.0, 1.0), (1.0, -1.0, -1.0), (1.0, -1.0, 1.0), (1.0, 1.0, -1.0), (1.0, 1.0, 1.0)], [], [(0, 1, 3, 2), (2, 3, 7, 6), (6, 7, 5, 4), (4, 5, 1, 0), (2, 6, 4, 0), (7, 3, 1, 5)])
_uv = me_067.uv_layers.new(name='UVマップ')
_uv.uv.foreach_set('vector', [0.375, 0.0, 0.625, 0.0, 0.625, 0.25, 0.375, 0.25, 0.375, 0.25, 0.625, 0.25, 0.625, 0.5, 0.375, 0.5, 0.375, 0.5, 0.625, 0.5, 0.625, 0.75, 0.375, 0.75, 0.375, 0.75, 0.625, 0.75, 0.625, 1.0, 0.375, 1.0, 0.125, 0.5, 0.375, 0.5, 0.375, 0.75, 0.125, 0.75, 0.625, 0.5, 0.875, 0.5, 0.875, 0.75, 0.625, 0.75])
me_067.update()
me_074 = bpy.data.meshes.new('立方体.074')
me_074.from_pydata([(-1.0, -1.0, -1.0), (-1.0, -1.0, 1.0), (-1.0, 1.0, -1.0), (-1.0, 1.0, 1.0), (1.0, -1.0, -1.0), (1.0, -1.0, 1.0), (1.0, 1.0, -1.0), (1.0, 1.0, 1.0)], [], [(0, 1, 3, 2), (2, 3, 7, 6), (6, 7, 5, 4), (4, 5, 1, 0), (2, 6, 4, 0), (7, 3, 1, 5)])
_uv = me_074.uv_layers.new(name='UVマップ')
_uv.uv.foreach_set('vector', [0.375, 0.0, 0.625, 0.0, 0.625, 0.25, 0.375, 0.25, 0.375, 0.25, 0.625, 0.25, 0.625, 0.5, 0.375, 0.5, 0.375, 0.5, 0.625, 0.5, 0.625, 0.75, 0.375, 0.75, 0.375, 0.75, 0.625, 0.75, 0.625, 1.0, 0.375, 1.0, 0.125, 0.5, 0.375, 0.5, 0.375, 0.75, 0.125, 0.75, 0.625, 0.5, 0.875, 0.5, 0.875, 0.75, 0.625, 0.75])
me_074.update()
me_085 = bpy.data.meshes.new('立方体.085')
me_085.from_pydata([(-1.0, -1.0, -1.0), (-1.0, -1.0, 1.0), (-1.0, 1.0, -1.0), (-1.0, 1.0, 1.0), (1.0, -1.0, -1.0), (1.0, -1.0, 1.0), (1.0, 1.0, -1.0), (1.0, 1.0, 1.0)], [], [(0, 1, 3, 2), (2, 3, 7, 6), (6, 7, 5, 4), (4, 5, 1, 0), (2, 6, 4, 0), (7, 3, 1, 5)])
_uv = me_085.uv_layers.new(name='UVマップ')
_uv.uv.foreach_set('vector', [0.375, 0.0, 0.625, 0.0, 0.625, 0.25, 0.375, 0.25, 0.375, 0.25, 0.625, 0.25, 0.625, 0.5, 0.375, 0.5, 0.375, 0.5, 0.625, 0.5, 0.625, 0.75, 0.375, 0.75, 0.375, 0.75, 0.625, 0.75, 0.625, 1.0, 0.375, 1.0, 0.125, 0.5, 0.375, 0.5, 0.375, 0.75, 0.125, 0.75, 0.625, 0.5, 0.875, 0.5, 0.875, 0.75, 0.625, 0.75])
me_085.update()
me_084 = bpy.data.meshes.new('立方体.084')
me_084.from_pydata([(-1.0, -1.0, -1.0), (-1.0, -1.0, 1.0), (-1.0, 1.0, -1.0), (-1.0, 1.0, 1.0), (1.0, -1.0, -1.0), (1.0, -1.0, 1.0), (1.0, 1.0, -1.0), (1.0, 1.0, 1.0)], [], [(0, 1, 3, 2), (2, 3, 7, 6), (6, 7, 5, 4), (4, 5, 1, 0), (2, 6, 4, 0), (7, 3, 1, 5)])
_uv = me_084.uv_layers.new(name='UVマップ')
_uv.uv.foreach_set('vector', [0.375, 0.0, 0.625, 0.0, 0.625, 0.25, 0.375, 0.25, 0.375, 0.25, 0.625, 0.25, 0.625, 0.5, 0.375, 0.5, 0.375, 0.5, 0.625, 0.5, 0.625, 0.75, 0.375, 0.75, 0.375, 0.75, 0.625, 0.75, 0.625, 1.0, 0.375, 1.0, 0.125, 0.5, 0.375, 0.5, 0.375, 0.75, 0.125, 0.75, 0.625, 0.5, 0.875, 0.5, 0.875, 0.75, 0.625, 0.75])
me_084.update()
me_083 = bpy.data.meshes.new('立方体.083')
me_083.from_pydata([(-1.0, -1.0, -1.0), (-1.0, -1.0, 1.0), (-1.0, 1.0, -1.0), (-1.0, 1.0, 1.0), (1.0, -1.0, -1.0), (1.0, -1.0, 1.0), (1.0, 1.0, -1.0), (1.0, 1.0, 1.0)], [], [(0, 1, 3, 2), (2, 3, 7, 6), (6, 7, 5, 4), (4, 5, 1, 0), (2, 6, 4, 0), (7, 3, 1, 5)])
_uv = me_083.uv_layers.new(name='UVマップ')
_uv.uv.foreach_set('vector', [0.375, 0.0, 0.625, 0.0, 0.625, 0.25, 0.375, 0.25, 0.375, 0.25, 0.625, 0.25, 0.625, 0.5, 0.375, 0.5, 0.375, 0.5, 0.625, 0.5, 0.625, 0.75, 0.375, 0.75, 0.375, 0.75, 0.625, 0.75, 0.625, 1.0, 0.375, 1.0, 0.125, 0.5, 0.375, 0.5, 0.375, 0.75, 0.125, 0.75, 0.625, 0.5, 0.875, 0.5, 0.875, 0.75, 0.625, 0.75])
me_083.update()
me_082 = bpy.data.meshes.new('立方体.082')
me_082.from_pydata([(-1.0, -1.0, -1.0), (-1.0, -1.0, 1.0), (-1.0, 1.0, -1.0), (-1.0, 1.0, 1.0), (1.0, -1.0, -1.0), (1.0, -1.0, 1.0), (1.0, 1.0, -1.0), (1.0, 1.0, 1.0)], [], [(0, 1, 3, 2), (2, 3, 7, 6), (6, 7, 5, 4), (4, 5, 1, 0), (2, 6, 4, 0), (7, 3, 1, 5)])
_uv = me_082.uv_layers.new(name='UVマップ')
_uv.uv.foreach_set('vector', [0.375, 0.0, 0.625, 0.0, 0.625, 0.25, 0.375, 0.25, 0.375, 0.25, 0.625, 0.25, 0.625, 0.5, 0.375, 0.5, 0.375, 0.5, 0.625, 0.5, 0.625, 0.75, 0.375, 0.75, 0.375, 0.75, 0.625, 0.75, 0.625, 1.0, 0.375, 1.0, 0.125, 0.5, 0.375, 0.5, 0.375, 0.75, 0.125, 0.75, 0.625, 0.5, 0.875, 0.5, 0.875, 0.75, 0.625, 0.75])
me_082.update()
me_081 = bpy.data.meshes.new('立方体.081')
me_081.from_pydata([(-1.0, -1.0, -1.0), (-1.0, -1.0, 1.0), (-1.0, 1.0, -1.0), (-1.0, 1.0, 1.0), (1.0, -1.0, -1.0), (1.0, -1.0, 1.0), (1.0, 1.0, -1.0), (1.0, 1.0, 1.0)], [], [(0, 1, 3, 2), (2, 3, 7, 6), (6, 7, 5, 4), (4, 5, 1, 0), (2, 6, 4, 0), (7, 3, 1, 5)])
_uv = me_081.uv_layers.new(name='UVマップ')
_uv.uv.foreach_set('vector', [0.375, 0.0, 0.625, 0.0, 0.625, 0.25, 0.375, 0.25, 0.375, 0.25, 0.625, 0.25, 0.625, 0.5, 0.375, 0.5, 0.375, 0.5, 0.625, 0.5, 0.625, 0.75, 0.375, 0.75, 0.375, 0.75, 0.625, 0.75, 0.625, 1.0, 0.375, 1.0, 0.125, 0.5, 0.375, 0.5, 0.375, 0.75, 0.125, 0.75, 0.625, 0.5, 0.875, 0.5, 0.875, 0.75, 0.625, 0.75])
me_081.update()
me_080 = bpy.data.meshes.new('立方体.080')
me_080.from_pydata([(-1.0, -1.0, -1.0), (-1.0, -1.0, 1.0), (-1.0, 1.0, -1.0), (-1.0, 1.0, 1.0), (1.0, -1.0, -1.0), (1.0, -1.0, 1.0), (1.0, 1.0, -1.0), (1.0, 1.0, 1.0)], [], [(0, 1, 3, 2), (2, 3, 7, 6), (6, 7, 5, 4), (4, 5, 1, 0), (2, 6, 4, 0), (7, 3, 1, 5)])
_uv = me_080.uv_layers.new(name='UVマップ')
_uv.uv.foreach_set('vector', [0.375, 0.0, 0.625, 0.0, 0.625, 0.25, 0.375, 0.25, 0.375, 0.25, 0.625, 0.25, 0.625, 0.5, 0.375, 0.5, 0.375, 0.5, 0.625, 0.5, 0.625, 0.75, 0.375, 0.75, 0.375, 0.75, 0.625, 0.75, 0.625, 1.0, 0.375, 1.0, 0.125, 0.5, 0.375, 0.5, 0.375, 0.75, 0.125, 0.75, 0.625, 0.5, 0.875, 0.5, 0.875, 0.75, 0.625, 0.75])
me_080.update()
me_079 = bpy.data.meshes.new('立方体.079')
me_079.from_pydata([(-1.0, -1.0, -1.0), (-1.0, -1.0, 1.0), (-1.0, 1.0, -1.0), (-1.0, 1.0, 1.0), (1.0, -1.0, -1.0), (1.0, -1.0, 1.0), (1.0, 1.0, -1.0), (1.0, 1.0, 1.0)], [], [(0, 1, 3, 2), (2, 3, 7, 6), (6, 7, 5, 4), (4, 5, 1, 0), (2, 6, 4, 0), (7, 3, 1, 5)])
_uv = me_079.uv_layers.new(name='UVマップ')
_uv.uv.foreach_set('vector', [0.375, 0.0, 0.625, 0.0, 0.625, 0.25, 0.375, 0.25, 0.375, 0.25, 0.625, 0.25, 0.625, 0.5, 0.375, 0.5, 0.375, 0.5, 0.625, 0.5, 0.625, 0.75, 0.375, 0.75, 0.375, 0.75, 0.625, 0.75, 0.625, 1.0, 0.375, 1.0, 0.125, 0.5, 0.375, 0.5, 0.375, 0.75, 0.125, 0.75, 0.625, 0.5, 0.875, 0.5, 0.875, 0.75, 0.625, 0.75])
me_079.update()
me_078 = bpy.data.meshes.new('立方体.078')
me_078.from_pydata([(-1.0, -1.0, -1.0), (-1.0, -1.0, 1.0), (-1.0, 1.0, -1.0), (-1.0, 1.0, 1.0), (1.0, -1.0, -1.0), (1.0, -1.0, 1.0), (1.0, 1.0, -1.0), (1.0, 1.0, 1.0)], [], [(0, 1, 3, 2), (2, 3, 7, 6), (6, 7, 5, 4), (4, 5, 1, 0), (2, 6, 4, 0), (7, 3, 1, 5)])
_uv = me_078.uv_layers.new(name='UVマップ')
_uv.uv.foreach_set('vector', [0.375, 0.0, 0.625, 0.0, 0.625, 0.25, 0.375, 0.25, 0.375, 0.25, 0.625, 0.25, 0.625, 0.5, 0.375, 0.5, 0.375, 0.5, 0.625, 0.5, 0.625, 0.75, 0.375, 0.75, 0.375, 0.75, 0.625, 0.75, 0.625, 1.0, 0.375, 1.0, 0.125, 0.5, 0.375, 0.5, 0.375, 0.75, 0.125, 0.75, 0.625, 0.5, 0.875, 0.5, 0.875, 0.75, 0.625, 0.75])
me_078.update()
me_077 = bpy.data.meshes.new('立方体.077')
me_077.from_pydata([(-1.0, -1.0, -1.0), (-1.0, -1.0, 1.0), (-1.0, 1.0, -1.0), (-1.0, 1.0, 1.0), (1.0, -1.0, -1.0), (1.0, -1.0, 1.0), (1.0, 1.0, -1.0), (1.0, 1.0, 1.0)], [], [(0, 1, 3, 2), (2, 3, 7, 6), (6, 7, 5, 4), (4, 5, 1, 0), (2, 6, 4, 0), (7, 3, 1, 5)])
_uv = me_077.uv_layers.new(name='UVマップ')
_uv.uv.foreach_set('vector', [0.375, 0.0, 0.625, 0.0, 0.625, 0.25, 0.375, 0.25, 0.375, 0.25, 0.625, 0.25, 0.625, 0.5, 0.375, 0.5, 0.375, 0.5, 0.625, 0.5, 0.625, 0.75, 0.375, 0.75, 0.375, 0.75, 0.625, 0.75, 0.625, 1.0, 0.375, 1.0, 0.125, 0.5, 0.375, 0.5, 0.375, 0.75, 0.125, 0.75, 0.625, 0.5, 0.875, 0.5, 0.875, 0.75, 0.625, 0.75])
me_077.update()

# ---- objects
ob_floor = bpy.data.objects.new('Floor', me_cube)
ob_floor_001 = bpy.data.objects.new('Floor.001', me_cube_001)
ob_door = bpy.data.objects.new('door', me_004)
ob_xdefault = bpy.data.objects.new('xDEFAULT', me_010)
ob_zdefault = bpy.data.objects.new('zDEFAULT', me_011)
ob_floor_1 = bpy.data.objects.new('floor', me_021)
ob_zleft = bpy.data.objects.new('zleft', me_007)
ob_zright_002 = bpy.data.objects.new('zright.002', me_026)
ob_zdefault_007 = bpy.data.objects.new('zDEFAULT.007', me_034)
ob_xfront_002 = bpy.data.objects.new('xfront.002', me_023)
ob_xback_002 = bpy.data.objects.new('xback.002', me_022)
ob_xback_001 = bpy.data.objects.new('xback.001', me_014)
ob_xfront_001 = bpy.data.objects.new('xfront.001', me_013)
ob_zright_001 = bpy.data.objects.new('zright.001', me_019)
ob_zleft_001 = bpy.data.objects.new('zleft.001', me_020)
ob_xfront_003 = bpy.data.objects.new('xfront.003', me_024)
ob_xback_003 = bpy.data.objects.new('xback.003', me_025)
ob_zright_003 = bpy.data.objects.new('zright.003', me_027)
ob_zright = bpy.data.objects.new('zright', me_008)
ob_001 = bpy.data.objects.new('立方体.001', me_016)
ob_xfront = bpy.data.objects.new('xfront', me_012)
ob_bridge = bpy.data.objects.new('Bridge', me_017)
ob_pipe = bpy.data.objects.new('pipe', me_015)
ob_pipe2 = bpy.data.objects.new('pipe2', me_018)
ob_sidewall = bpy.data.objects.new('Sidewall', me_028)
ob_sidewall2 = bpy.data.objects.new('Sidewall2', me_029)
ob_zdefault_001 = bpy.data.objects.new('zDEFAULT.001', me_030)
ob_zdefault_002 = bpy.data.objects.new('zDEFAULT.002', me_031)
ob_floor_001_1 = bpy.data.objects.new('floor.001', me_005)
ob_zdefault_003 = bpy.data.objects.new('zDEFAULT.003', me_006)
ob_zdefault_004 = bpy.data.objects.new('zDEFAULT.004', me_032)
ob_xback_004 = bpy.data.objects.new('xback.004', me_033)
ob_xfront_004 = bpy.data.objects.new('xfront.004', me_035)
ob_floor_002 = bpy.data.objects.new('floor.002', me_036)
ob_xfront_005 = bpy.data.objects.new('xfront.005', me_037)
ob_zdefault_005 = bpy.data.objects.new('zDEFAULT.005', me_038)
ob_zdefault_006 = bpy.data.objects.new('zDEFAULT.006', me_039)
ob_floor_003 = bpy.data.objects.new('floor.003', me_043)
ob_zleft_002 = bpy.data.objects.new('zleft.002', me_046)
ob_xfront_006 = bpy.data.objects.new('xfront.006', me_041)
ob_xback_005 = bpy.data.objects.new('xback.005', me_042)
ob_xback_006 = bpy.data.objects.new('xback.006', me_044)
ob_xfront_007 = bpy.data.objects.new('xfront.007', me_045)
ob_x = bpy.data.objects.new('立方体', me_047)
ob_003 = bpy.data.objects.new('立方体.003', me_076)
ob_004 = bpy.data.objects.new('立方体.004', me_086)
ob_002 = bpy.data.objects.new('立方体.002', me_x)
ob_floor_004 = bpy.data.objects.new('floor.004', me_048)
ob_zleft_003 = bpy.data.objects.new('zleft.003', me_001)
ob_zright_005 = bpy.data.objects.new('zright.005', me_051)
ob_zdefault_008 = bpy.data.objects.new('zDEFAULT.008', me_052)
ob_zdefault_009 = bpy.data.objects.new('zDEFAULT.009', me_054)
ob_sidewall2_001 = bpy.data.objects.new('Sidewall2.001', me_055)
ob_zright_006 = bpy.data.objects.new('zright.006', me_056)
ob_zleft_004 = bpy.data.objects.new('zleft.004', me_058)
ob_floor_005 = bpy.data.objects.new('floor.005', me_057)
ob_sidewall2_002 = bpy.data.objects.new('Sidewall2.002', me_059)
ob_bridge_001 = bpy.data.objects.new('Bridge.001', me_072)
ob_pipe_001 = bpy.data.objects.new('pipe.001', me_073)
ob_pipe2_001 = bpy.data.objects.new('pipe2.001', me_071)
ob_sidewall_001 = bpy.data.objects.new('Sidewall.001', me_070)
ob_sidewall2_003 = bpy.data.objects.new('Sidewall2.003', me_069)
ob_zdefault_011 = bpy.data.objects.new('zDEFAULT.011', me_068)
ob_zdefault_010 = bpy.data.objects.new('zDEFAULT.010', me_067)
ob_zdefault_012 = bpy.data.objects.new('zDEFAULT.012', me_074)
ob_floor_007 = bpy.data.objects.new('floor.007', me_085)
ob_zdefault_016 = bpy.data.objects.new('zDEFAULT.016', me_084)
ob_zdefault_015 = bpy.data.objects.new('zDEFAULT.015', me_083)
ob_xback_007 = bpy.data.objects.new('xback.007', me_082)
ob_xfront_009 = bpy.data.objects.new('xfront.009', me_081)
ob_floor_006 = bpy.data.objects.new('floor.006', me_080)
ob_xfront_008 = bpy.data.objects.new('xfront.008', me_079)
ob_zdefault_014 = bpy.data.objects.new('zDEFAULT.014', me_078)
ob_zdefault_013 = bpy.data.objects.new('zDEFAULT.013', me_077)

# ---- transforms, parenting, visibility, modifiers, constraints
ob_floor.location = (0.0, 50.0, -10.0)
ob_floor.scale = (50.0, 50.0, 0.5)
ob_floor.lock_rotations_4d = False
ob_floor.empty_display_type = 'ARROWS'
ob_floor.lineart.crease_threshold = 0.0
ob_floor_001.location = (0.0, 37.86, 4.5)
ob_floor_001.scale = (50.0, 50.0, 0.5)
ob_floor_001.lock_rotations_4d = False
ob_floor_001.empty_display_type = 'ARROWS'
ob_floor_001.lineart.crease_threshold = 0.0
ob_door.location = (0.0, 0.75, 1.5)
ob_door.scale = (1.0, 0.5, 1.5)
ob_xdefault.location = (-0.7515, -50.01, 10.0)
ob_xdefault.scale = (0.25, 5.0, 10.0)
ob_zdefault.location = (-0.7515, -50.01, 10.0)
ob_zdefault.scale = (5.0, 0.25, 10.0)
ob_floor_1.location = (0.0, 6.25, -0.25)
ob_floor_1.scale = (5.25, 5.25, 0.25)
ob_zleft.parent = ob_bridge
ob_zleft.matrix_parent_inverse = Matrix(((1.0, -0.0, 0.0, -0.0), (-0.0, 0.2, -0.0, -3.3), (0.0, -0.0, 2.0, 1.0), (-0.0, 0.0, -0.0, 1.0)))
ob_zleft.location = (-3.0, 11.25, 10.0)
ob_zleft.scale = (2.25, 0.25, 10.0)
ob_zright_002.parent = ob_bridge
ob_zright_002.matrix_parent_inverse = Matrix(((1.0, -0.0, 0.0, -0.0), (-0.0, 0.2, -0.0, -3.3), (0.0, -0.0, 2.0, 1.0), (-0.0, 0.0, -0.0, 1.0)))
ob_zright_002.location = (3.0, 11.25, 10.0)
ob_zright_002.scale = (2.25, 0.25, 10.0)
ob_zdefault_007.parent = ob_floor_1
ob_zdefault_007.matrix_parent_inverse = Matrix(((0.1905, -0.0, 0.0, -0.0), (-0.0, 0.1905, -0.0, -1.19), (0.0, -0.0, 4.0, 1.0), (-0.0, 0.0, -0.0, 1.0)))
ob_zdefault_007.location = (0.25, 0.75, 10.0)
ob_zdefault_007.scale = (5.0, 0.25, 10.0)
ob_xfront_002.parent = ob_floor_004
ob_xfront_002.matrix_parent_inverse = Matrix(((0.1905, -0.0, 0.0, 2.0), (-0.0, 0.1905, -0.0, -1.19), (0.0, -0.0, 4.0, 1.0), (-0.0, 0.0, -0.0, 1.0)))
ob_xfront_002.location = (-5.0, 9.0, 10.0)
ob_xfront_002.scale = (0.25, 2.0, 10.0)
ob_xback_002.parent = ob_floor_004
ob_xback_002.matrix_parent_inverse = Matrix(((0.1905, -0.0, 0.0, 2.0), (-0.0, 0.1905, -0.0, -1.19), (0.0, -0.0, 4.0, 1.0), (-0.0, 0.0, -0.0, 1.0)))
ob_xback_002.location = (-5.0, 3.25, 10.0)
ob_xback_002.scale = (0.25, 2.25, 10.0)
ob_xback_001.parent = ob_floor_1
ob_xback_001.matrix_parent_inverse = Matrix(((0.1905, -0.0, 0.0, -0.0), (-0.0, 0.1905, -0.0, -1.19), (0.0, -0.0, 4.0, 1.0), (-0.0, 0.0, -0.0, 1.0)))
ob_xback_001.location = (5.0, 3.25, 10.0)
ob_xback_001.scale = (0.25, 2.25, 10.0)
ob_xfront_001.parent = ob_floor_1
ob_xfront_001.matrix_parent_inverse = Matrix(((0.1905, -0.0, 0.0, -0.0), (-0.0, 0.1905, -0.0, -1.19), (0.0, -0.0, 4.0, 1.0), (-0.0, 0.0, -0.0, 1.0)))
ob_xfront_001.location = (5.0, 9.0, 10.0)
ob_xfront_001.scale = (0.25, 2.0, 10.0)
ob_zright_001.parent = ob_bridge
ob_zright_001.matrix_parent_inverse = Matrix(((1.0, -0.0, 0.0, -0.0), (-0.0, 0.2, -0.0, -3.3), (0.0, -0.0, 2.0, 1.0), (-0.0, 0.0, -0.0, 1.0)))
ob_zright_001.location = (3.0, 21.75, 10.0)
ob_zright_001.scale = (2.25, 0.25, 10.0)
ob_zleft_001.parent = ob_bridge
ob_zleft_001.matrix_parent_inverse = Matrix(((1.0, -0.0, 0.0, -0.0), (-0.0, 0.2, -0.0, -3.3), (0.0, -0.0, 2.0, 1.0), (-0.0, 0.0, -0.0, 1.0)))
ob_zleft_001.location = (-3.0, 21.75, 10.0)
ob_zleft_001.scale = (2.25, 0.25, 10.0)
ob_xfront_003.location = (-5.0, 30.5, 10.0)
ob_xfront_003.scale = (0.25, 2.0, 10.0)
ob_xback_003.location = (-5.0, 24.25, 10.0)
ob_xback_003.scale = (0.25, 2.25, 10.0)
ob_zright_003.location = (3.0, 32.75, 10.0)
ob_zright_003.scale = (2.25, 0.25, 10.0)
ob_zright.location = (-3.0, 32.75, 10.0)
ob_zright.scale = (2.25, 0.25, 10.0)
ob_001.location = (0.0, 27.25, -0.25)
ob_001.scale = (5.25, 5.75, 0.25)
ob_xfront.location = (5.0, 27.25, 10.0)
ob_xfront.scale = (0.25, 5.25, 10.0)
ob_bridge.location = (0.0, 16.5, -0.5)
ob_bridge.scale = (1.0, 5.0, 0.5)
ob_pipe.parent = ob_bridge
ob_pipe.matrix_parent_inverse = Matrix(((1.0, -0.0, 0.0, -0.0), (-0.0, 0.2, -0.0, -3.3), (0.0, -0.0, 2.0, 1.0), (-0.0, 0.0, -0.0, 1.0)))
ob_pipe.location = (1.0, 16.5, 0.5)
ob_pipe.scale = (0.1, 5.0, 0.5)
ob_pipe2.parent = ob_bridge
ob_pipe2.matrix_parent_inverse = Matrix(((1.0, -0.0, 0.0, -0.0), (-0.0, 0.2, -0.0, -3.3), (0.0, -0.0, 2.0, 1.0), (-0.0, 0.0, -0.0, 1.0)))
ob_pipe2.location = (-1.0, 16.5, 0.5)
ob_pipe2.scale = (0.1, 5.0, 0.5)
ob_sidewall.parent = ob_bridge
ob_sidewall.matrix_parent_inverse = Matrix(((1.0, -0.0, 0.0, -0.0), (-0.0, 0.2, -0.0, -3.3), (0.0, -0.0, 2.0, 1.0), (-0.0, 0.0, -0.0, 1.0)))
ob_sidewall.location = (5.0, 16.5, 5.0)
ob_sidewall.scale = (0.25, 5.0, 15.0)
ob_sidewall2.parent = ob_bridge
ob_sidewall2.matrix_parent_inverse = Matrix(((1.0, -0.0, 0.0, -0.0), (-0.0, 0.2, -0.0, -3.3), (0.0, -0.0, 2.0, 1.0), (-0.0, 0.0, -0.0, 1.0)))
ob_sidewall2.location = (-5.0, 16.5, 5.0)
ob_sidewall2.scale = (0.25, 5.0, 15.0)
ob_zdefault_001.parent = ob_bridge
ob_zdefault_001.matrix_parent_inverse = Matrix(((1.0, -0.0, 0.0, -0.0), (-0.0, 0.2, -0.0, -3.3), (0.0, -0.0, 2.0, 1.0), (-0.0, 0.0, -0.0, 1.0)))
ob_zdefault_001.location = (0.0, 11.25, -5.0)
ob_zdefault_001.scale = (5.25, 0.25, 4.5)
ob_zdefault_002.parent = ob_bridge
ob_zdefault_002.matrix_parent_inverse = Matrix(((1.0, -0.0, 0.0, -0.0), (-0.0, 0.2, -0.0, -3.3), (0.0, -0.0, 2.0, 1.0), (-0.0, 0.0, -0.0, 1.0)))
ob_zdefault_002.location = (0.0, 21.75, -5.0)
ob_zdefault_002.scale = (5.25, 0.25, 4.5)
ob_floor_001_1.location = (10.5, 6.25, -0.25)
ob_floor_001_1.scale = (5.25, 5.25, 0.25)
ob_zdefault_003.parent = ob_floor_001_1
ob_zdefault_003.matrix_parent_inverse = Matrix(((0.1905, -0.0, 0.0, -2.0), (-0.0, 0.1905, -0.0, -1.19), (0.0, -0.0, 4.0, 1.0), (-0.0, 0.0, -0.0, 1.0)))
ob_zdefault_003.location = (10.25, 3.5, 10.0)
ob_zdefault_003.scale = (5.0, 0.25, 10.0)
ob_zdefault_004.parent = ob_floor_001_1
ob_zdefault_004.matrix_parent_inverse = Matrix(((0.1905, -0.0, 0.0, -2.0), (-0.0, 0.1905, -0.0, -1.19), (0.0, -0.0, 4.0, 1.0), (-0.0, 0.0, -0.0, 1.0)))
ob_zdefault_004.location = (10.25, 9.0, 10.0)
ob_zdefault_004.scale = (5.0, 0.25, 10.0)
ob_xback_004.parent = ob_floor_002
ob_xback_004.matrix_parent_inverse = Matrix(((0.1905, -0.0, 0.0, -4.0), (-0.0, 0.07692, -0.0, -0.1538), (0.0, -0.0, 4.0, 1.0), (-0.0, 0.0, -0.0, 1.0)))
ob_xback_004.location = (15.5, -3.02, 10.0)
ob_xback_004.scale = (0.25, 8.33, 10.0)
ob_xfront_004.parent = ob_floor_002
ob_xfront_004.matrix_parent_inverse = Matrix(((0.1905, -0.0, 0.0, -4.0), (-0.0, 0.07692, -0.0, -0.1538), (0.0, -0.0, 4.0, 1.0), (-0.0, 0.0, -0.0, 1.0)))
ob_xfront_004.location = (15.5, 11.14, 10.0)
ob_xfront_004.scale = (0.25, 3.94, 10.0)
ob_floor_002.location = (21.0, 2.0, -0.25)
ob_floor_002.scale = (5.25, 13.0, 0.25)
ob_xfront_005.parent = ob_floor_002
ob_xfront_005.matrix_parent_inverse = Matrix(((0.1905, -0.0, 0.0, -4.0), (-0.0, 0.07692, -0.0, -0.1538), (0.0, -0.0, 4.0, 1.0), (-0.0, 0.0, -0.0, 1.0)))
ob_xfront_005.location = (26.0, 2.0, 10.0)
ob_xfront_005.scale = (0.25, 13.0, 10.0)
ob_zdefault_005.parent = ob_floor_002
ob_zdefault_005.matrix_parent_inverse = Matrix(((0.1905, -0.0, 0.0, -4.0), (-0.0, 0.07692, -0.0, -0.1538), (0.0, -0.0, 4.0, 1.0), (-0.0, 0.0, -0.0, 1.0)))
ob_zdefault_005.location = (20.75, 15.0, 10.0)
ob_zdefault_005.scale = (5.0, 0.25, 10.0)
ob_zdefault_006.parent = ob_floor_002
ob_zdefault_006.matrix_parent_inverse = Matrix(((0.1905, -0.0, 0.0, -4.0), (-0.0, 0.07692, -0.0, -0.1538), (0.0, -0.0, 4.0, 1.0), (-0.0, 0.0, -0.0, 1.0)))
ob_zdefault_006.location = (20.75, -10.75, 10.0)
ob_zdefault_006.scale = (5.0, 0.25, 10.0)
ob_floor_003.location = (0.0, 38.25, -0.25)
ob_floor_003.scale = (5.25, 5.25, 0.25)
ob_zleft_002.parent = ob_floor_003
ob_zleft_002.matrix_parent_inverse = Matrix(((0.1905, -0.0, 0.0, -0.0), (-0.0, 0.1905, -0.0, -1.19), (0.0, -0.0, 4.0, 1.0), (-0.0, 0.0, -0.0, 1.0)))
ob_zleft_002.location = (0.0, 11.25, 10.0)
ob_zleft_002.scale = (5.25, 0.25, 10.0)
ob_xfront_006.parent = ob_floor_003
ob_xfront_006.matrix_parent_inverse = Matrix(((0.1905, -0.0, 0.0, -0.0), (-0.0, 0.1905, -0.0, -1.19), (0.0, -0.0, 4.0, 1.0), (-0.0, 0.0, -0.0, 1.0)))
ob_xfront_006.location = (-5.0, 9.0, 10.0)
ob_xfront_006.scale = (0.25, 2.0, 10.0)
ob_xback_005.parent = ob_floor_003
ob_xback_005.matrix_parent_inverse = Matrix(((0.1905, -0.0, 0.0, -0.0), (-0.0, 0.1905, -0.0, -1.19), (0.0, -0.0, 4.0, 1.0), (-0.0, 0.0, -0.0, 1.0)))
ob_xback_005.location = (-5.0, 3.25, 10.0)
ob_xback_005.scale = (0.25, 2.25, 10.0)
ob_xback_006.parent = ob_floor_003
ob_xback_006.matrix_parent_inverse = Matrix(((0.1905, -0.0, 0.0, -0.0), (-0.0, 0.1905, -0.0, -1.19), (0.0, -0.0, 4.0, 1.0), (-0.0, 0.0, -0.0, 1.0)))
ob_xback_006.location = (5.0, 3.25, 10.0)
ob_xback_006.scale = (0.25, 2.25, 10.0)
ob_xfront_007.parent = ob_floor_003
ob_xfront_007.matrix_parent_inverse = Matrix(((0.1905, -0.0, 0.0, -0.0), (-0.0, 0.1905, -0.0, -1.19), (0.0, -0.0, 4.0, 1.0), (-0.0, 0.0, -0.0, 1.0)))
ob_xfront_007.location = (5.0, 9.0, 10.0)
ob_xfront_007.scale = (0.25, 2.0, 10.0)
ob_x.location = (23.2, -8.15, 1.01)
ob_x.scale = (0.5, 0.5, 0.5)
ob_003.location = (-10.51, 41.63, 1.01)
ob_003.scale = (0.5, 0.5, 0.5)
ob_004.location = (19.12, 34.62, 1.01)
ob_004.scale = (0.5, 0.5, 0.5)
ob_002.location = (19.82, 6.892, 1.564)
ob_floor_004.location = (-10.5, 6.25, -0.25)
ob_floor_004.scale = (5.25, 5.25, 0.25)
ob_zleft_003.parent = ob_floor_004
ob_zleft_003.matrix_parent_inverse = Matrix(((0.1905, -0.0, 0.0, -0.0), (-0.0, 0.1905, -0.0, -1.19), (0.0, -0.0, 4.0, 1.0), (-0.0, 0.0, -0.0, 1.0)))
ob_zleft_003.location = (-3.0, 11.25, 10.0)
ob_zleft_003.scale = (2.25, 0.25, 10.0)
ob_zright_005.parent = ob_floor_004
ob_zright_005.matrix_parent_inverse = Matrix(((0.1905, -0.0, 0.0, -0.0), (-0.0, 0.1905, -0.0, -1.19), (0.0, -0.0, 4.0, 1.0), (-0.0, 0.0, -0.0, 1.0)))
ob_zright_005.location = (3.0, 11.25, 10.0)
ob_zright_005.scale = (2.25, 0.25, 10.0)
ob_zdefault_008.location = (0.25, 0.75, 10.0)
ob_zdefault_008.scale = (5.0, 0.25, 10.0)
ob_zdefault_009.parent = ob_floor_004
ob_zdefault_009.matrix_parent_inverse = Matrix(((0.1905, -0.0, 0.0, 2.0), (-0.0, 0.1905, -0.0, -1.19), (0.0, -0.0, 4.0, 1.0), (-0.0, 0.0, -0.0, 1.0)))
ob_zdefault_009.location = (-10.25, 0.75, 10.0)
ob_zdefault_009.scale = (5.0, 0.25, 10.0)
ob_sidewall2_001.parent = ob_floor_004
ob_sidewall2_001.matrix_parent_inverse = Matrix(((0.1905, -0.0, 0.0, 2.0), (-0.0, 0.1905, -0.0, -1.19), (0.0, -0.0, 4.0, 1.0), (-0.0, 0.0, -0.0, 1.0)))
ob_sidewall2_001.location = (-15.5, 5.75, 5.0)
ob_sidewall2_001.scale = (0.25, 5.25, 15.0)
ob_zright_006.parent = ob_floor_005
ob_zright_006.matrix_parent_inverse = Matrix(((0.1905, -0.0, 0.0, -0.0), (-0.0, 0.1905, -0.0, -1.19), (0.0, -0.0, 4.0, 1.0), (-0.0, 0.0, -0.0, 1.0)))
ob_zright_006.location = (3.0, 11.25, 10.0)
ob_zright_006.scale = (2.25, 0.25, 10.0)
ob_zleft_004.parent = ob_floor_005
ob_zleft_004.matrix_parent_inverse = Matrix(((0.1905, -0.0, 0.0, -0.0), (-0.0, 0.1905, -0.0, -1.19), (0.0, -0.0, 4.0, 1.0), (-0.0, 0.0, -0.0, 1.0)))
ob_zleft_004.location = (-3.0, 11.25, 10.0)
ob_zleft_004.scale = (2.25, 0.25, 10.0)
ob_floor_005.location = (-10.5, 16.75, -0.25)
ob_floor_005.scale = (5.25, 5.25, 0.25)
ob_sidewall2_002.location = (-15.5, 16.5, 5.0)
ob_sidewall2_002.scale = (0.25, 5.0, 15.0)
ob_bridge_001.location = (-10.5, 33.25, -0.5)
ob_bridge_001.scale = (1.0, 11.25, 0.5)
ob_pipe_001.parent = ob_bridge_001
ob_pipe_001.matrix_parent_inverse = Matrix(((1.0, -0.0, 0.0, -0.0), (-0.0, 0.1905, -0.0, -3.19), (0.0, -0.0, 2.0, 1.0), (-0.0, 0.0, -0.0, 1.0)))
ob_pipe_001.location = (1.0, 16.5, 0.5)
ob_pipe_001.scale = (0.1, 5.0, 0.5)
ob_pipe2_001.parent = ob_bridge_001
ob_pipe2_001.matrix_parent_inverse = Matrix(((1.0, -0.0, 0.0, -0.0), (-0.0, 0.1905, -0.0, -3.19), (0.0, -0.0, 2.0, 1.0), (-0.0, 0.0, -0.0, 1.0)))
ob_pipe2_001.location = (-1.0, 16.5, 0.5)
ob_pipe2_001.scale = (0.1, 5.0, 0.5)
ob_sidewall_001.parent = ob_bridge_001
ob_sidewall_001.matrix_parent_inverse = Matrix(((1.0, -0.0, 0.0, -0.0), (-0.0, 0.1905, -0.0, -3.19), (0.0, -0.0, 2.0, 1.0), (-0.0, 0.0, -0.0, 1.0)))
ob_sidewall_001.location = (5.0, 16.5, 5.0)
ob_sidewall_001.scale = (0.25, 5.0, 15.0)
ob_sidewall2_003.parent = ob_bridge_001
ob_sidewall2_003.matrix_parent_inverse = Matrix(((1.0, -0.0, 0.0, -0.0), (-0.0, 0.1905, -0.0, -3.19), (0.0, -0.0, 2.0, 1.0), (-0.0, 0.0, -0.0, 1.0)))
ob_sidewall2_003.location = (-5.0, 16.5, 5.0)
ob_sidewall2_003.scale = (0.25, 5.0, 15.0)
ob_zdefault_011.parent = ob_bridge_001
ob_zdefault_011.matrix_parent_inverse = Matrix(((1.0, -0.0, 0.0, -0.0), (-0.0, 0.1905, -0.0, -3.19), (0.0, -0.0, 2.0, 1.0), (-0.0, 0.0, -0.0, 1.0)))
ob_zdefault_011.location = (0.0, 11.25, -5.0)
ob_zdefault_011.scale = (5.25, 0.25, 4.5)
ob_zdefault_010.parent = ob_bridge_001
ob_zdefault_010.matrix_parent_inverse = Matrix(((1.0, -0.0, 0.0, -0.0), (-0.0, 0.1905, -0.0, -3.19), (0.0, -0.0, 2.0, 1.0), (-0.0, 0.0, -0.0, 1.0)))
ob_zdefault_010.location = (0.0, 21.75, -4.75)
ob_zdefault_010.scale = (5.25, 0.2508, 4.875)
ob_zdefault_012.location = (-10.25, 43.65, 10.0)
ob_zdefault_012.scale = (5.0, 0.25, 10.0)
ob_floor_007.location = (10.5, 38.21, -0.25)
ob_floor_007.scale = (5.25, 5.25, 0.25)
ob_zdefault_016.parent = ob_floor_007
ob_zdefault_016.matrix_parent_inverse = Matrix(((0.1905, -0.0, 0.0, -2.0), (-0.0, 0.1905, -0.0, -1.19), (0.0, -0.0, 4.0, 1.0), (-0.0, 0.0, -0.0, 1.0)))
ob_zdefault_016.location = (10.25, 3.5, 10.0)
ob_zdefault_016.scale = (5.0, 0.25, 10.0)
ob_zdefault_015.parent = ob_floor_007
ob_zdefault_015.matrix_parent_inverse = Matrix(((0.1905, -0.0, 0.0, -2.0), (-0.0, 0.1905, -0.0, -1.19), (0.0, -0.0, 4.0, 1.0), (-0.0, 0.0, -0.0, 1.0)))
ob_zdefault_015.location = (10.25, 9.0, 10.0)
ob_zdefault_015.scale = (5.0, 0.25, 10.0)
ob_xback_007.parent = ob_floor_006
ob_xback_007.matrix_parent_inverse = Matrix(((0.1905, -0.0, 0.0, -4.0), (-0.0, 0.07692, -0.0, -0.1538), (0.0, -0.0, 4.0, 1.0), (-0.0, 0.0, -0.0, 1.0)))
ob_xback_007.location = (15.5, -3.02, 10.0)
ob_xback_007.scale = (0.25, 8.33, 10.0)
ob_xfront_009.parent = ob_floor_006
ob_xfront_009.matrix_parent_inverse = Matrix(((0.1905, -0.0, 0.0, -4.0), (-0.0, 0.07692, -0.0, -0.1538), (0.0, -0.0, 4.0, 1.0), (-0.0, 0.0, -0.0, 1.0)))
ob_xfront_009.location = (15.5, 11.14, 10.0)
ob_xfront_009.scale = (0.25, 3.94, 10.0)
ob_floor_006.location = (21.0, 33.93, -0.25)
ob_floor_006.scale = (5.25, 13.0, 0.25)
ob_xfront_008.parent = ob_floor_006
ob_xfront_008.matrix_parent_inverse = Matrix(((0.1905, -0.0, 0.0, -4.0), (-0.0, 0.07692, -0.0, -0.1538), (0.0, -0.0, 4.0, 1.0), (-0.0, 0.0, -0.0, 1.0)))
ob_xfront_008.location = (26.0, 2.0, 10.0)
ob_xfront_008.scale = (0.25, 13.0, 10.0)
ob_zdefault_014.parent = ob_floor_006
ob_zdefault_014.matrix_parent_inverse = Matrix(((0.1905, -0.0, 0.0, -4.0), (-0.0, 0.07692, -0.0, -0.1538), (0.0, -0.0, 4.0, 1.0), (-0.0, 0.0, -0.0, 1.0)))
ob_zdefault_014.location = (20.75, 15.0, 10.0)
ob_zdefault_014.scale = (5.0, 0.25, 10.0)
ob_zdefault_013.parent = ob_floor_006
ob_zdefault_013.matrix_parent_inverse = Matrix(((0.1905, -0.0, 0.0, -4.0), (-0.0, 0.07692, -0.0, -0.1538), (0.0, -0.0, 4.0, 1.0), (-0.0, 0.0, -0.0, 1.0)))
ob_zdefault_013.location = (20.75, -10.75, 10.0)
ob_zdefault_013.scale = (5.0, 0.25, 10.0)

# ---- collection membership
col_aroundwalls.objects.link(ob_floor)
col_aroundwalls.objects.link(ob_floor_001)
col_aroundwalls.objects.link(ob_door)
col_default.objects.link(ob_xdefault)
col_default.objects.link(ob_zdefault)
col_doorroom.objects.link(ob_floor_1)
col_zdoorwall.objects.link(ob_zleft)
col_zdoorwall.objects.link(ob_zright_002)
col_zdoorwall.objects.link(ob_zdefault_007)
col_xdoorwall.objects.link(ob_xfront_002)
col_xdoorwall.objects.link(ob_xback_002)
col_xdoorwall_001.objects.link(ob_xback_001)
col_xdoorwall_001.objects.link(ob_xfront_001)
col_4menroom.objects.link(ob_zright_001)
col_4menroom.objects.link(ob_zleft_001)
col_4menroom.objects.link(ob_xfront_003)
col_4menroom.objects.link(ob_xback_003)
col_4menroom.objects.link(ob_zright_003)
col_4menroom.objects.link(ob_zright)
col_4menroom.objects.link(ob_001)
col_4menroom.objects.link(ob_xfront)
col_rouka.objects.link(ob_bridge)
col_rouka.objects.link(ob_pipe)
col_rouka.objects.link(ob_pipe2)
col_rouka.objects.link(ob_sidewall)
col_rouka.objects.link(ob_sidewall2)
col_rouka.objects.link(ob_zdefault_001)
col_rouka.objects.link(ob_zdefault_002)
col_any.objects.link(ob_floor_001_1)
col_any.objects.link(ob_zdefault_003)
col_any.objects.link(ob_zdefault_004)
col_any.objects.link(ob_xback_004)
col_any.objects.link(ob_xfront_004)
col_any.objects.link(ob_floor_002)
col_any.objects.link(ob_xfront_005)
col_any.objects.link(ob_zdefault_005)
col_any.objects.link(ob_zdefault_006)
col_doorroom_001.objects.link(ob_floor_003)
col_zdoorwall_001.objects.link(ob_zleft_002)
col_xdoorwall_003.objects.link(ob_xfront_006)
col_xdoorwall_003.objects.link(ob_xback_005)
col_xdoorwall_002.objects.link(ob_xback_006)
col_xdoorwall_002.objects.link(ob_xfront_007)
col_items.objects.link(ob_x)
col_items.objects.link(ob_003)
col_items.objects.link(ob_004)
col_enemy.objects.link(ob_002)
col_doorroom_002.objects.link(ob_floor_004)
col_zdoorwall_002.objects.link(ob_zleft_003)
col_zdoorwall_002.objects.link(ob_zright_005)
col_zdoorwall_002.objects.link(ob_zdefault_008)
col_zdoorwall_002.objects.link(ob_zdefault_009)
col_xdoorwall_004.objects.link(ob_sidewall2_001)
col_collection_11.objects.link(ob_zright_006)
col_collection_11.objects.link(ob_zleft_004)
col_collection_11.objects.link(ob_floor_005)
col_collection_11.objects.link(ob_sidewall2_002)
col_rouka_001.objects.link(ob_bridge_001)
col_rouka_001.objects.link(ob_pipe_001)
col_rouka_001.objects.link(ob_pipe2_001)
col_rouka_001.objects.link(ob_sidewall_001)
col_rouka_001.objects.link(ob_sidewall2_003)
col_rouka_001.objects.link(ob_zdefault_011)
col_rouka_001.objects.link(ob_zdefault_010)
col_rouka_001.objects.link(ob_zdefault_012)
col_any_001.objects.link(ob_floor_007)
col_any_001.objects.link(ob_zdefault_016)
col_any_001.objects.link(ob_zdefault_015)
col_any_001.objects.link(ob_xback_007)
col_any_001.objects.link(ob_xfront_009)
col_any_001.objects.link(ob_floor_006)
col_any_001.objects.link(ob_xfront_008)
col_any_001.objects.link(ob_zdefault_014)
col_any_001.objects.link(ob_zdefault_013)

# ---- scene / render settings (as saved in the file)
scene.frame_start = 1; scene.frame_end = 250; scene.frame_set(47)
scene.render.engine = 'BLENDER_EEVEE_NEXT'
scene.cycles.sampling_pattern = 'TABULATED_SOBOL'
scene.view_settings.view_transform = 'Standard'
bpy.context.view_layer.update()

# ---- added for rendering (the .blend has no active camera and no usable light): camera, sun
cam_auto = bpy.data.cameras.new('AutoCamera')
cam_auto.lens = 50.0
cam_auto.sensor_width = 36.0
cam_auto.clip_end = 3036.01
ob_auto_camera = bpy.data.objects.new('AutoCamera', cam_auto)
scene.collection.objects.link(ob_auto_camera)
ob_auto_camera.location = (172.993, -185.098, 143.144)
ob_auto_camera.rotation_euler = (1.09748, -7.21219e-08, 0.694738)
scene.camera = ob_auto_camera
light_auto_sun = bpy.data.lights.new('AutoSun', 'SUN')
light_auto_sun.energy = 3.0
light_auto_sun.angle = 0.0523599
ob_auto_sun = bpy.data.objects.new('AutoSun', light_auto_sun)
scene.collection.objects.link(ob_auto_sun)
ob_auto_sun.rotation_euler = (0.872665, 0.174533, 0.523599)
bpy.context.view_layer.update()
